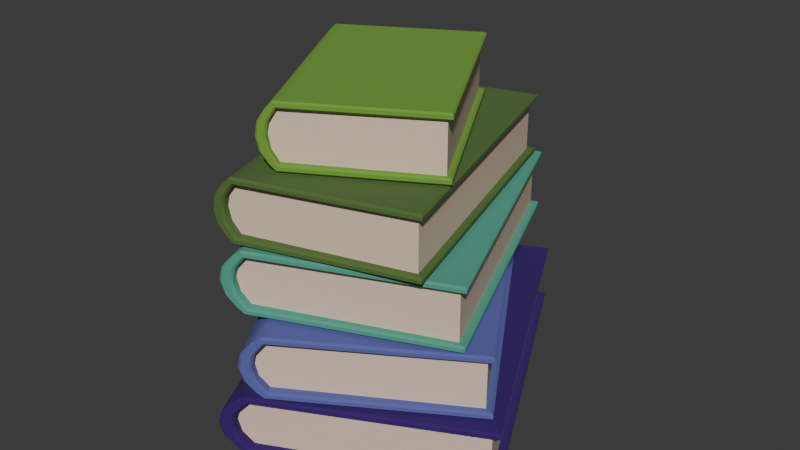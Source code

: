 # Source: B_cherstapel_lila_blau_gr_n.blend  (saved by Blender 4.1.23; exported with 4.5.12 LTS)
import bpy
from mathutils import Matrix  # noqa: F401  (used for matrix-valued properties, if any)

bpy.ops.wm.read_factory_settings(use_empty=True)
scene = bpy.context.scene
scene.name = 'Scene'

# ---- collections
col_collection = bpy.data.collections.new('Collection'); scene.collection.children.link(col_collection)

# ---- materials (node trees are filled in below, after node groups)
mat_buchr_cken_rot = bpy.data.materials.new('Buchrücken_rot')
mat_buchr_cken_rot.use_transparent_shadow = False
mat_buchseiten = bpy.data.materials.new('Buchseiten')
mat_buchseiten.use_transparent_shadow = False
mat_buchr_cken_rot_001 = bpy.data.materials.new('Buchrücken_rot.001')
mat_buchr_cken_rot_001.use_transparent_shadow = False
mat_buchr_cken_rot_002 = bpy.data.materials.new('Buchrücken_rot.002')
mat_buchr_cken_rot_002.use_transparent_shadow = False
mat_buchr_cken_rot_003 = bpy.data.materials.new('Buchrücken_rot.003')
mat_buchr_cken_rot_003.use_transparent_shadow = False
mat_buchr_cken_rot_004 = bpy.data.materials.new('Buchrücken_rot.004')
mat_buchr_cken_rot_004.use_transparent_shadow = False

# ---- material node trees
mat_buchr_cken_rot.use_nodes = True; mat_buchr_cken_rot.node_tree.nodes.clear()
_N = mat_buchr_cken_rot.node_tree.nodes; _L = mat_buchr_cken_rot.node_tree.links
n0 = _N.new('ShaderNodeBsdfPrincipled'); n0.name = 'Principled BSDF'; n0.location = (10, 300)
n0.inputs[0].default_value = (0.03496, 0.005758, 0.1455, 1.0)
n0.inputs[2].default_value = 1.0
n1 = _N.new('ShaderNodeOutputMaterial'); n1.name = 'Material Output'; n1.location = (300, 300)
_L.new(n0.outputs[0], n1.inputs[0])
n1.is_active_output = True
mat_buchseiten.use_nodes = True; mat_buchseiten.node_tree.nodes.clear()
_N = mat_buchseiten.node_tree.nodes; _L = mat_buchseiten.node_tree.links
n0 = _N.new('ShaderNodeBsdfPrincipled'); n0.name = 'Principled BSDF'; n0.location = (10, 300)
n0.inputs[0].default_value = (0.8001, 0.6243, 0.4781, 1.0)
n1 = _N.new('ShaderNodeOutputMaterial'); n1.name = 'Material Output'; n1.location = (300, 300)
_L.new(n0.outputs[0], n1.inputs[0])
n1.is_active_output = True
mat_buchr_cken_rot_001.use_nodes = True; mat_buchr_cken_rot_001.node_tree.nodes.clear()
_N = mat_buchr_cken_rot_001.node_tree.nodes; _L = mat_buchr_cken_rot_001.node_tree.links
n0 = _N.new('ShaderNodeBsdfPrincipled'); n0.name = 'Principled BSDF'; n0.location = (10, 300)
n0.inputs[0].default_value = (0.1037, 0.1161, 0.3874, 1.0)
n0.inputs[2].default_value = 1.0
n1 = _N.new('ShaderNodeOutputMaterial'); n1.name = 'Material Output'; n1.location = (300, 300)
_L.new(n0.outputs[0], n1.inputs[0])
n1.is_active_output = True
mat_buchr_cken_rot_002.use_nodes = True; mat_buchr_cken_rot_002.node_tree.nodes.clear()
_N = mat_buchr_cken_rot_002.node_tree.nodes; _L = mat_buchr_cken_rot_002.node_tree.links
n0 = _N.new('ShaderNodeBsdfPrincipled'); n0.name = 'Principled BSDF'; n0.location = (10, 300)
n0.inputs[0].default_value = (0.07811, 0.3413, 0.2463, 1.0)
n0.inputs[2].default_value = 1.0
n1 = _N.new('ShaderNodeOutputMaterial'); n1.name = 'Material Output'; n1.location = (300, 300)
_L.new(n0.outputs[0], n1.inputs[0])
n1.is_active_output = True
mat_buchr_cken_rot_003.use_nodes = True; mat_buchr_cken_rot_003.node_tree.nodes.clear()
_N = mat_buchr_cken_rot_003.node_tree.nodes; _L = mat_buchr_cken_rot_003.node_tree.links
n0 = _N.new('ShaderNodeBsdfPrincipled'); n0.name = 'Principled BSDF'; n0.location = (10, 300)
n0.inputs[0].default_value = (0.08118, 0.1553, 0.0353, 1.0)
n0.inputs[2].default_value = 1.0
n1 = _N.new('ShaderNodeOutputMaterial'); n1.name = 'Material Output'; n1.location = (300, 300)
_L.new(n0.outputs[0], n1.inputs[0])
n1.is_active_output = True
mat_buchr_cken_rot_004.use_nodes = True; mat_buchr_cken_rot_004.node_tree.nodes.clear()
_N = mat_buchr_cken_rot_004.node_tree.nodes; _L = mat_buchr_cken_rot_004.node_tree.links
n0 = _N.new('ShaderNodeBsdfPrincipled'); n0.name = 'Principled BSDF'; n0.location = (10, 300)
n0.inputs[0].default_value = (0.161, 0.349, 0.04063, 1.0)
n0.inputs[2].default_value = 1.0
n1 = _N.new('ShaderNodeOutputMaterial'); n1.name = 'Material Output'; n1.location = (300, 300)
_L.new(n0.outputs[0], n1.inputs[0])
n1.is_active_output = True

# ---- world
world_world = bpy.data.worlds.new('World'); scene.world = world_world
world_world.use_nodes = True; world_world.node_tree.nodes.clear()
_N = world_world.node_tree.nodes; _L = world_world.node_tree.links
n0 = _N.new('ShaderNodeOutputWorld'); n0.name = 'World Output'; n0.location = (300, 300)
n1 = _N.new('ShaderNodeBackground'); n1.name = 'Background'; n1.location = (10, 300)
n1.inputs[0].default_value = (0.05088, 0.05088, 0.05088, 1.0)
_L.new(n1.outputs[0], n0.inputs[0])
n0.is_active_output = True
world_world.color = (0.05088, 0.05088, 0.05088)
world_world.use_sun_shadow = False
world_world.sun_shadow_jitter_overblur = 0.0

# ---- meshes
me_cube_003 = bpy.data.meshes.new('Cube.003')
me_cube_003.from_pydata([(0.09151, -0.1415, -0.2025), (0.1152, -0.1274, 0.2025), (0.09151, -0.1415, 0.2025), (0.06361, -0.1464, 0.2025), (0.01205, -0.1274, 0.2025), (0.0357, -0.1415, 0.2025), (0.1152, -0.1274, -0.2025), (0.06361, -0.1464, -0.2025), (0.0357, -0.1415, -0.2025), (0.01205, -0.1274, -0.2025), (0.1155, 0.1522, 0.2067), (0.1155, 0.1522, -0.2067), (0.01176, 0.1522, 0.2067), (0.01176, 0.1522, -0.2067), (0.001299, -0.1314, -0.2168), (-0.002117, -0.1322, -0.2134), (0.001299, -0.1314, 0.2168), (-0.002117, -0.1322, 0.2134), (0.001299, 0.1623, -0.2168), (-0.002117, 0.1589, -0.2134), (0.001299, 0.1623, 0.2168), (-0.002117, 0.1589, 0.2134), (0.1259, -0.1314, -0.2168), (0.1293, -0.1322, -0.2134), (0.1259, -0.1314, 0.2168), (0.1293, -0.1322, 0.2134), (0.1293, 0.1589, -0.2134), (0.1259, 0.1623, -0.2168), (0.1259, 0.1623, 0.2168), (0.1293, 0.1589, 0.2134), (-0.002117, -0.1147, -0.2134), (0.001299, -0.1178, -0.2168), (-0.002117, -0.1147, 0.2134), (0.001299, -0.1178, 0.2168), (0.1293, -0.1147, -0.2134), (0.1259, -0.1178, -0.2168), (0.1293, -0.1147, 0.2134), (0.1259, -0.1178, 0.2168), (0.1189, 0.1623, -0.2168), (0.1155, 0.1589, -0.2134), (0.01176, 0.1589, -0.2134), (0.008345, 0.1623, -0.2168), (0.008345, 0.1623, 0.2168), (0.01176, 0.1589, 0.2134), (0.1155, 0.1589, 0.2134), (0.1189, 0.1623, 0.2168), (0.1147, -0.1418, -0.2168), (0.1146, -0.1459, -0.2134), (0.01264, -0.1459, -0.2134), (0.01251, -0.1418, -0.2168), (0.09119, -0.1604, -0.2134), (0.09126, -0.1565, -0.2168), (0.06361, -0.1655, -0.2134), (0.06361, -0.1616, -0.2168), (0.03603, -0.1604, -0.2134), (0.03596, -0.1565, -0.2168), (0.01251, -0.1418, 0.2168), (0.01264, -0.1459, 0.2134), (0.1146, -0.1459, 0.2134), (0.1147, -0.1418, 0.2168), (0.03603, -0.1604, 0.2134), (0.03596, -0.1565, 0.2168), (0.06361, -0.1655, 0.2134), (0.06361, -0.1616, 0.2168), (0.09119, -0.1604, 0.2134), (0.09126, -0.1565, 0.2168), (0.1186, -0.129, 0.2168), (0.1152, -0.1274, 0.2134), (0.01205, -0.1274, 0.2134), (0.008632, -0.129, 0.2168), (0.09145, -0.1452, 0.2168), (0.09151, -0.1415, 0.2134), (0.06361, -0.1501, 0.2168), (0.06361, -0.1464, 0.2134), (0.03577, -0.1452, 0.2168), (0.0357, -0.1415, 0.2134), (0.008632, -0.129, -0.2168), (0.01205, -0.1274, -0.2134), (0.1152, -0.1274, -0.2134), (0.1186, -0.129, -0.2168), (0.03577, -0.1452, -0.2168), (0.0357, -0.1415, -0.2134), (0.06361, -0.1501, -0.2168), (0.06361, -0.1464, -0.2134), (0.09145, -0.1452, -0.2168), (0.09151, -0.1415, -0.2134)], [], [(18, 41, 76, 31), (44, 39, 11, 10), (79, 35, 22, 46), (18, 20, 42, 41), (31, 76, 49, 14), (26, 29, 36, 34), (13, 12, 10, 11), (37, 66, 59, 24), (69, 33, 16, 56), (38, 45, 28, 27), (30, 32, 21, 19), (23, 25, 58, 47), (34, 36, 25, 23), (28, 45, 66, 37), (38, 27, 35, 79), (48, 57, 17, 15), (70, 65, 59, 66), (72, 63, 65, 70), (71, 67, 1, 2), (74, 61, 63, 72), (64, 50, 47, 58), (62, 52, 50, 64), (60, 54, 52, 62), (84, 51, 53, 82), (80, 55, 49, 76), (69, 56, 61, 74), (82, 53, 55, 80), (57, 48, 54, 60), (85, 83, 7, 0), (40, 43, 12, 13), (81, 77, 9, 8), (79, 46, 51, 84), (68, 75, 5, 4), (39, 78, 6, 11), (43, 68, 4, 12), (78, 85, 0, 6), (73, 71, 2, 3), (67, 44, 10, 1), (75, 73, 3, 5), (42, 20, 33, 69), (4, 1, 10, 12), (6, 9, 13, 11), (83, 81, 8, 7), (77, 40, 13, 9), (5, 3, 2), (4, 5, 2, 1), (0, 7, 8), (6, 0, 8, 9), (31, 14, 15, 30), (33, 20, 21, 32), (20, 18, 19, 21), (29, 26, 27, 28), (35, 27, 26, 34), (37, 24, 25, 36), (18, 31, 30, 19), (16, 33, 32, 17), (22, 35, 34, 23), (28, 37, 36, 29), (75, 68, 69, 74), (57, 60, 61, 56), (73, 75, 74, 72), (60, 62, 63, 61), (71, 73, 72, 70), (62, 64, 65, 63), (67, 71, 70, 66), (64, 58, 59, 65), (85, 78, 79, 84), (47, 50, 51, 46), (83, 85, 84, 82), (50, 52, 53, 51), (81, 83, 82, 80), (52, 54, 55, 53), (77, 81, 80, 76), (54, 48, 49, 55), (45, 38, 39, 44), (41, 42, 43, 40), (42, 69, 68, 43), (66, 45, 44, 67), (38, 79, 78, 39), (76, 41, 40, 77), (46, 22, 23, 47), (24, 59, 58, 25), (48, 15, 14, 49), (56, 16, 17, 57), (15, 17, 32, 30)])
me_cube_003.polygons.foreach_set('use_smooth', [True] * 85)
me_cube_003.polygons.foreach_set('material_index', [0, 0, 0, 0, 0, 0, 1, 0, 0, 0, 0, 0, 0, 0, 0, 0, 0, 0, 0, 0, 0, 0, 0, 0, 0, 0, 0, 0, 0, 0, 0, 0, 0, 0, 0, 0, 0, 0, 0, 0, 1, 1, 0, 0, 1, 1, 1, 1, 0, 0, 0, 0, 0, 0, 0, 0, 0, 0, 0, 0, 0, 0, 0, 0, 0, 0, 0, 0, 0, 0, 0, 0, 0, 0, 0, 0, 0, 0, 0, 0, 0, 0, 0, 0, 0])
_k = set([(0, 6), (0, 7), (1, 2), (1, 10), (1, 67), (2, 3), (3, 5), (4, 5), (4, 12), (4, 68), (6, 11), (6, 78), (7, 8), (8, 9), (9, 13), (9, 77), (10, 11), (10, 12), (11, 13), (12, 13), (14, 15), (14, 31), (14, 49), (15, 30), (15, 48), (16, 17), (16, 33), (16, 56), (17, 32), (17, 57), (18, 19), (18, 20), (18, 31), (18, 41), (19, 21), (19, 30), (20, 21), (20, 33), (20, 42), (21, 32), (22, 23), (22, 35), (22, 46), (23, 34), (23, 47), (24, 25), (24, 37), (24, 59), (25, 36), (25, 58), (26, 27), (26, 29), (26, 34), (27, 28), (27, 35), (27, 38), (28, 29), (28, 37), (28, 45), (29, 36), (38, 39), (38, 45), (38, 79), (39, 44), (39, 78), (40, 41), (40, 43), (40, 77), (41, 42), (41, 76), (42, 43), (42, 69), (43, 68), (44, 45), (44, 67), (45, 66), (46, 51), (47, 50), (48, 54), (49, 55), (50, 52), (51, 53), (52, 54), (53, 55), (56, 61), (57, 60), (58, 64), (59, 65), (60, 62), (61, 63), (62, 64), (63, 65), (66, 67), (66, 70), (67, 71), (68, 69), (68, 75), (69, 74), (70, 72), (71, 73), (72, 74), (73, 75), (76, 77), (76, 80), (77, 81), (78, 79), (78, 85), (79, 84), (80, 82), (81, 83), (82, 84), (83, 85)])
me_cube_003.attributes.new('sharp_edge', 'BOOLEAN', 'EDGE').data.foreach_set('value', [ (min(e.vertices), max(e.vertices)) in _k for e in me_cube_003.edges])
_uv = me_cube_003.uv_layers.new(name='UVMap')
_uv.uv.foreach_set('vector', [0.1315, 0.5, 0.1449, 0.5, 0.1454, 0.7426, 0.1315, 0.7399, 0.625, 0.4736, 0.375, 0.4736, 0.375, 0.4736, 0.625, 0.4736, 0.3546, 0.7426, 0.3685, 0.7399, 0.3685, 0.7478, 0.3472, 0.7478, 0.375, 0.2565, 0.625, 0.2565, 0.625, 0.2699, 0.375, 0.2699, 0.1315, 0.7399, 0.1454, 0.7426, 0.1528, 0.7478, 0.1315, 0.7478, 0.377, 0.502, 0.623, 0.502, 0.623, 0.7399, 0.377, 0.7399, 0.375, 0.2764, 0.625, 0.2764, 0.625, 0.4736, 0.375, 0.4736, 0.6315, 0.7399, 0.6454, 0.7426, 0.6528, 0.7478, 0.6315, 0.7478, 0.8546, 0.7426, 0.8685, 0.7399, 0.8685, 0.7478, 0.8472, 0.7478, 0.375, 0.4801, 0.625, 0.4801, 0.625, 0.4935, 0.375, 0.4935, 0.377, 0.01005, 0.623, 0.01005, 0.623, 0.248, 0.377, 0.248, 0.377, 0.75, 0.623, 0.75, 0.623, 0.7781, 0.377, 0.7781, 0.377, 0.7399, 0.623, 0.7399, 0.623, 0.75, 0.377, 0.75, 0.6315, 0.5, 0.6449, 0.5, 0.6454, 0.7426, 0.6315, 0.7399, 0.3551, 0.5, 0.3685, 0.5, 0.3685, 0.7399, 0.3546, 0.7426, 0.377, 0.9719, 0.623, 0.9719, 0.623, 1.0, 0.377, 1.0, 0.697, 0.7382, 0.6974, 0.7441, 0.6528, 0.7478, 0.6454, 0.7426, 0.75, 0.7345, 0.75, 0.7385, 0.6974, 0.7441, 0.697, 0.7382, 0.6969, 0.7362, 0.6519, 0.7399, 0.6519, 0.7399, 0.6969, 0.7362, 0.803, 0.7382, 0.8026, 0.7441, 0.75, 0.7385, 0.75, 0.7345, 0.623, 0.8157, 0.377, 0.8157, 0.377, 0.7781, 0.623, 0.7781, 0.623, 0.875, 0.377, 0.875, 0.377, 0.8157, 0.623, 0.8157, 0.623, 0.9343, 0.377, 0.9343, 0.377, 0.875, 0.623, 0.875, 0.303, 0.7382, 0.3026, 0.7441, 0.25, 0.7385, 0.25, 0.7345, 0.197, 0.7382, 0.1974, 0.7441, 0.1528, 0.7478, 0.1454, 0.7426, 0.8546, 0.7426, 0.8472, 0.7478, 0.8026, 0.7441, 0.803, 0.7382, 0.25, 0.7345, 0.25, 0.7385, 0.1974, 0.7441, 0.197, 0.7382, 0.623, 0.9719, 0.377, 0.9719, 0.377, 0.9343, 0.623, 0.9343, 0.3031, 0.7362, 0.25, 0.7331, 0.25, 0.7331, 0.3031, 0.7362, 0.375, 0.2764, 0.625, 0.2764, 0.625, 0.2764, 0.375, 0.2764, 0.1969, 0.7362, 0.1519, 0.7399, 0.1519, 0.7399, 0.1969, 0.7362, 0.3546, 0.7426, 0.3472, 0.7478, 0.3026, 0.7441, 0.303, 0.7382, 0.8481, 0.7399, 0.8031, 0.7362, 0.8031, 0.7362, 0.8481, 0.7399, 0.3486, 0.5, 0.3481, 0.7399, 0.3481, 0.7399, 0.3486, 0.5, 0.8486, 0.5, 0.8481, 0.7399, 0.8481, 0.7399, 0.8486, 0.5, 0.3481, 0.7399, 0.3031, 0.7362, 0.3031, 0.7362, 0.3481, 0.7399, 0.75, 0.7331, 0.6969, 0.7362, 0.6969, 0.7362, 0.75, 0.7331, 0.6519, 0.7399, 0.6514, 0.5, 0.6514, 0.5, 0.6519, 0.7399, 0.8031, 0.7362, 0.75, 0.7331, 0.75, 0.7331, 0.8031, 0.7362, 0.8551, 0.5, 0.8685, 0.5, 0.8685, 0.7399, 0.8546, 0.7426, 0.8481, 0.7399, 0.6519, 0.7399, 0.6514, 0.5, 0.8486, 0.5, 0.3481, 0.7399, 0.1519, 0.7399, 0.1514, 0.5, 0.3486, 0.5, 0.25, 0.7331, 0.1969, 0.7362, 0.1969, 0.7362, 0.25, 0.7331, 0.1519, 0.7399, 0.1514, 0.5, 0.1514, 0.5, 0.1519, 0.7399, 0.8031, 0.7362, 0.75, 0.7331, 0.6969, 0.7362, 0.8481, 0.7399, 0.8031, 0.7362, 0.6969, 0.7362, 0.6519, 0.7399, 0.3031, 0.7362, 0.25, 0.7331, 0.1969, 0.7362, 0.3481, 0.7399, 0.3031, 0.7362, 0.1969, 0.7362, 0.1519, 0.7399, 0.1315, 0.7399, 0.1315, 0.7478, 0.125, 0.75, 0.125, 0.7399, 0.625, 0.01005, 0.625, 0.25, 0.623, 0.248, 0.623, 0.01005, 0.625, 0.2565, 0.375, 0.2565, 0.377, 0.248, 0.623, 0.248, 0.623, 0.502, 0.377, 0.502, 0.375, 0.4935, 0.625, 0.4935, 0.3685, 0.7399, 0.3685, 0.5, 0.377, 0.502, 0.377, 0.7399, 0.6315, 0.7399, 0.6315, 0.7478, 0.623, 0.75, 0.623, 0.7399, 0.1315, 0.5, 0.1315, 0.7399, 0.125, 0.7399, 0.125, 0.502, 0.625, 0.0004447, 0.625, 0.008293, 0.623, 0.01005, 0.623, 0.0, 0.3685, 0.7478, 0.3685, 0.7399, 0.377, 0.7399, 0.377, 0.75, 0.6315, 0.5, 0.6315, 0.7399, 0.623, 0.7399, 0.623, 0.502, 0.8031, 0.7362, 0.8481, 0.7399, 0.8546, 0.7426, 0.803, 0.7382, 0.623, 0.9719, 0.623, 0.9343, 0.625, 0.9372, 0.625, 0.9719, 0.75, 0.7331, 0.8031, 0.7362, 0.803, 0.7382, 0.75, 0.7345, 0.623, 0.9343, 0.623, 0.875, 0.625, 0.8765, 0.625, 0.9343, 0.6969, 0.7362, 0.75, 0.7331, 0.75, 0.7345, 0.697, 0.7382, 0.623, 0.875, 0.623, 0.8157, 0.625, 0.8157, 0.625, 0.8735, 0.6519, 0.7399, 0.6969, 0.7362, 0.697, 0.7382, 0.6454, 0.7426, 0.623, 0.8157, 0.623, 0.7781, 0.625, 0.7781, 0.625, 0.8128, 0.3031, 0.7362, 0.3481, 0.7399, 0.3546, 0.7426, 0.303, 0.7382, 0.3469, 0.75, 0.3025, 0.7462, 0.3026, 0.7441, 0.3472, 0.7478, 0.25, 0.7331, 0.3031, 0.7362, 0.303, 0.7382, 0.25, 0.7345, 0.3025, 0.7462, 0.25, 0.7399, 0.25, 0.7385, 0.3026, 0.7441, 0.1969, 0.7362, 0.25, 0.7331, 0.25, 0.7345, 0.197, 0.7382, 0.25, 0.7399, 0.1975, 0.7462, 0.1974, 0.7441, 0.25, 0.7385, 0.1519, 0.7399, 0.1969, 0.7362, 0.197, 0.7382, 0.1454, 0.7426, 0.1975, 0.7462, 0.1531, 0.75, 0.1528, 0.7478, 0.1974, 0.7441, 0.625, 0.4801, 0.375, 0.4801, 0.375, 0.4736, 0.625, 0.4736, 0.375, 0.2699, 0.625, 0.2699, 0.625, 0.2764, 0.375, 0.2764, 0.8551, 0.5, 0.8546, 0.7426, 0.8481, 0.7399, 0.8486, 0.5, 0.6454, 0.7426, 0.6449, 0.5, 0.6514, 0.5, 0.6519, 0.7399, 0.3551, 0.5, 0.3546, 0.7426, 0.3481, 0.7399, 0.3486, 0.5, 0.1454, 0.7426, 0.1449, 0.5, 0.1514, 0.5, 0.1519, 0.7399, 0.3472, 0.7478, 0.3685, 0.7478, 0.375, 0.75, 0.3469, 0.75, 0.625, 0.7528, 0.625, 0.7741, 0.623, 0.7781, 0.623, 0.75, 0.1531, 0.75, 0.125, 0.75, 0.1315, 0.7478, 0.1528, 0.7478, 0.625, 0.9759, 0.625, 0.9972, 0.623, 1.0, 0.623, 0.9719, 0.377, 0.0, 0.623, 0.0, 0.623, 0.01005, 0.377, 0.01005])
me_cube_003.materials.append(mat_buchr_cken_rot)
me_cube_003.materials.append(mat_buchseiten)
me_cube_003.update()
me_cube_005 = bpy.data.meshes.new('Cube.005')
me_cube_005.from_pydata([(0.2251, -0.1513, -0.202), (0.2488, -0.1371, 0.2029), (0.2251, -0.1513, 0.2029), (0.1972, -0.1562, 0.2029), (0.1456, -0.1371, 0.2029), (0.1693, -0.1513, 0.2029), (0.2488, -0.1371, -0.202), (0.1972, -0.1562, -0.202), (0.1693, -0.1513, -0.202), (0.1456, -0.1371, -0.202), (0.249, 0.1424, 0.2072), (0.249, 0.1424, -0.2062), (0.1453, 0.1424, 0.2072), (0.1453, 0.1424, -0.2062), (0.1349, -0.1412, -0.2163), (0.1315, -0.1419, -0.2129), (0.1349, -0.1412, 0.2173), (0.1315, -0.1419, 0.2139), (0.1349, 0.1525, -0.2163), (0.1315, 0.1491, -0.2129), (0.1349, 0.1525, 0.2173), (0.1315, 0.1491, 0.2139), (0.2595, -0.1412, -0.2163), (0.2629, -0.1419, -0.2129), (0.2595, -0.1412, 0.2173), (0.2629, -0.1419, 0.2139), (0.2629, 0.1491, -0.2129), (0.2595, 0.1525, -0.2163), (0.2595, 0.1525, 0.2173), (0.2629, 0.1491, 0.2139), (0.1315, -0.1245, -0.2129), (0.1349, -0.1276, -0.2163), (0.1315, -0.1245, 0.2139), (0.1349, -0.1276, 0.2173), (0.2629, -0.1245, -0.2129), (0.2595, -0.1276, -0.2163), (0.2629, -0.1245, 0.2139), (0.2595, -0.1276, 0.2173), (0.2525, 0.1525, -0.2163), (0.249, 0.1491, -0.2129), (0.1453, 0.1491, -0.2129), (0.1419, 0.1525, -0.2163), (0.1419, 0.1525, 0.2173), (0.1453, 0.1491, 0.2139), (0.249, 0.1491, 0.2139), (0.2525, 0.1525, 0.2173), (0.2483, -0.1516, -0.2163), (0.2482, -0.1557, -0.2129), (0.1462, -0.1557, -0.2129), (0.1461, -0.1516, -0.2163), (0.2248, -0.1702, -0.2129), (0.2248, -0.1662, -0.2163), (0.1972, -0.1753, -0.2129), (0.1972, -0.1714, -0.2163), (0.1696, -0.1702, -0.2129), (0.1695, -0.1662, -0.2163), (0.1461, -0.1516, 0.2173), (0.1462, -0.1557, 0.2139), (0.2482, -0.1557, 0.2139), (0.2483, -0.1516, 0.2173), (0.1696, -0.1702, 0.2139), (0.1695, -0.1662, 0.2173), (0.1972, -0.1753, 0.2139), (0.1972, -0.1714, 0.2173), (0.2248, -0.1702, 0.2139), (0.2248, -0.1662, 0.2173), (0.2522, -0.1388, 0.2173), (0.2488, -0.1371, 0.2139), (0.1456, -0.1371, 0.2139), (0.1422, -0.1388, 0.2173), (0.225, -0.155, 0.2173), (0.2251, -0.1513, 0.2139), (0.1972, -0.1599, 0.2173), (0.1972, -0.1562, 0.2139), (0.1694, -0.155, 0.2173), (0.1693, -0.1513, 0.2139), (0.1422, -0.1388, -0.2163), (0.1456, -0.1371, -0.2129), (0.2488, -0.1371, -0.2129), (0.2522, -0.1388, -0.2163), (0.1694, -0.155, -0.2163), (0.1693, -0.1513, -0.2129), (0.1972, -0.1599, -0.2163), (0.1972, -0.1562, -0.2129), (0.225, -0.155, -0.2163), (0.2251, -0.1513, -0.2129)], [], [(18, 41, 76, 31), (44, 39, 11, 10), (79, 35, 22, 46), (18, 20, 42, 41), (31, 76, 49, 14), (26, 29, 36, 34), (13, 12, 10, 11), (37, 66, 59, 24), (69, 33, 16, 56), (38, 45, 28, 27), (30, 32, 21, 19), (23, 25, 58, 47), (34, 36, 25, 23), (28, 45, 66, 37), (38, 27, 35, 79), (48, 57, 17, 15), (70, 65, 59, 66), (72, 63, 65, 70), (71, 67, 1, 2), (74, 61, 63, 72), (64, 50, 47, 58), (62, 52, 50, 64), (60, 54, 52, 62), (84, 51, 53, 82), (80, 55, 49, 76), (69, 56, 61, 74), (82, 53, 55, 80), (57, 48, 54, 60), (85, 83, 7, 0), (40, 43, 12, 13), (81, 77, 9, 8), (79, 46, 51, 84), (68, 75, 5, 4), (39, 78, 6, 11), (43, 68, 4, 12), (78, 85, 0, 6), (73, 71, 2, 3), (67, 44, 10, 1), (75, 73, 3, 5), (42, 20, 33, 69), (4, 1, 10, 12), (6, 9, 13, 11), (83, 81, 8, 7), (77, 40, 13, 9), (5, 3, 2), (4, 5, 2, 1), (0, 7, 8), (6, 0, 8, 9), (31, 14, 15, 30), (33, 20, 21, 32), (20, 18, 19, 21), (29, 26, 27, 28), (35, 27, 26, 34), (37, 24, 25, 36), (18, 31, 30, 19), (16, 33, 32, 17), (22, 35, 34, 23), (28, 37, 36, 29), (75, 68, 69, 74), (57, 60, 61, 56), (73, 75, 74, 72), (60, 62, 63, 61), (71, 73, 72, 70), (62, 64, 65, 63), (67, 71, 70, 66), (64, 58, 59, 65), (85, 78, 79, 84), (47, 50, 51, 46), (83, 85, 84, 82), (50, 52, 53, 51), (81, 83, 82, 80), (52, 54, 55, 53), (77, 81, 80, 76), (54, 48, 49, 55), (45, 38, 39, 44), (41, 42, 43, 40), (42, 69, 68, 43), (66, 45, 44, 67), (38, 79, 78, 39), (76, 41, 40, 77), (46, 22, 23, 47), (24, 59, 58, 25), (48, 15, 14, 49), (56, 16, 17, 57), (15, 17, 32, 30)])
me_cube_005.polygons.foreach_set('use_smooth', [True] * 85)
me_cube_005.polygons.foreach_set('material_index', [0, 0, 0, 0, 0, 0, 1, 0, 0, 0, 0, 0, 0, 0, 0, 0, 0, 0, 0, 0, 0, 0, 0, 0, 0, 0, 0, 0, 0, 0, 0, 0, 0, 0, 0, 0, 0, 0, 0, 0, 1, 1, 0, 0, 1, 1, 1, 1, 0, 0, 0, 0, 0, 0, 0, 0, 0, 0, 0, 0, 0, 0, 0, 0, 0, 0, 0, 0, 0, 0, 0, 0, 0, 0, 0, 0, 0, 0, 0, 0, 0, 0, 0, 0, 0])
_k = set([(0, 6), (0, 7), (1, 2), (1, 10), (1, 67), (2, 3), (3, 5), (4, 5), (4, 12), (4, 68), (6, 11), (6, 78), (7, 8), (8, 9), (9, 13), (9, 77), (10, 11), (10, 12), (11, 13), (12, 13), (14, 15), (14, 31), (14, 49), (15, 30), (15, 48), (16, 17), (16, 33), (16, 56), (17, 32), (17, 57), (18, 19), (18, 20), (18, 31), (18, 41), (19, 21), (19, 30), (20, 21), (20, 33), (20, 42), (21, 32), (22, 23), (22, 35), (22, 46), (23, 34), (23, 47), (24, 25), (24, 37), (24, 59), (25, 36), (25, 58), (26, 27), (26, 29), (26, 34), (27, 28), (27, 35), (27, 38), (28, 29), (28, 37), (28, 45), (29, 36), (38, 39), (38, 45), (38, 79), (39, 44), (39, 78), (40, 41), (40, 43), (40, 77), (41, 42), (41, 76), (42, 43), (42, 69), (43, 68), (44, 45), (44, 67), (45, 66), (46, 51), (47, 50), (48, 54), (49, 55), (50, 52), (51, 53), (52, 54), (53, 55), (56, 61), (57, 60), (58, 64), (59, 65), (60, 62), (61, 63), (62, 64), (63, 65), (66, 67), (66, 70), (67, 71), (68, 69), (68, 75), (69, 74), (70, 72), (71, 73), (72, 74), (73, 75), (76, 77), (76, 80), (77, 81), (78, 79), (78, 85), (79, 84), (80, 82), (81, 83), (82, 84), (83, 85)])
me_cube_005.attributes.new('sharp_edge', 'BOOLEAN', 'EDGE').data.foreach_set('value', [ (min(e.vertices), max(e.vertices)) in _k for e in me_cube_005.edges])
_uv = me_cube_005.uv_layers.new(name='UVMap')
_uv.uv.foreach_set('vector', [0.1315, 0.5, 0.1449, 0.5, 0.1454, 0.7426, 0.1315, 0.7399, 0.625, 0.4736, 0.375, 0.4736, 0.375, 0.4736, 0.625, 0.4736, 0.3546, 0.7426, 0.3685, 0.7399, 0.3685, 0.7478, 0.3472, 0.7478, 0.375, 0.2565, 0.625, 0.2565, 0.625, 0.2699, 0.375, 0.2699, 0.1315, 0.7399, 0.1454, 0.7426, 0.1528, 0.7478, 0.1315, 0.7478, 0.377, 0.502, 0.623, 0.502, 0.623, 0.7399, 0.377, 0.7399, 0.375, 0.2764, 0.625, 0.2764, 0.625, 0.4736, 0.375, 0.4736, 0.6315, 0.7399, 0.6454, 0.7426, 0.6528, 0.7478, 0.6315, 0.7478, 0.8546, 0.7426, 0.8685, 0.7399, 0.8685, 0.7478, 0.8472, 0.7478, 0.375, 0.4801, 0.625, 0.4801, 0.625, 0.4935, 0.375, 0.4935, 0.377, 0.01005, 0.623, 0.01005, 0.623, 0.248, 0.377, 0.248, 0.377, 0.75, 0.623, 0.75, 0.623, 0.7781, 0.377, 0.7781, 0.377, 0.7399, 0.623, 0.7399, 0.623, 0.75, 0.377, 0.75, 0.6315, 0.5, 0.6449, 0.5, 0.6454, 0.7426, 0.6315, 0.7399, 0.3551, 0.5, 0.3685, 0.5, 0.3685, 0.7399, 0.3546, 0.7426, 0.377, 0.9719, 0.623, 0.9719, 0.623, 1.0, 0.377, 1.0, 0.697, 0.7382, 0.6974, 0.7441, 0.6528, 0.7478, 0.6454, 0.7426, 0.75, 0.7345, 0.75, 0.7385, 0.6974, 0.7441, 0.697, 0.7382, 0.6969, 0.7362, 0.6519, 0.7399, 0.6519, 0.7399, 0.6969, 0.7362, 0.803, 0.7382, 0.8026, 0.7441, 0.75, 0.7385, 0.75, 0.7345, 0.623, 0.8157, 0.377, 0.8157, 0.377, 0.7781, 0.623, 0.7781, 0.623, 0.875, 0.377, 0.875, 0.377, 0.8157, 0.623, 0.8157, 0.623, 0.9343, 0.377, 0.9343, 0.377, 0.875, 0.623, 0.875, 0.303, 0.7382, 0.3026, 0.7441, 0.25, 0.7385, 0.25, 0.7345, 0.197, 0.7382, 0.1974, 0.7441, 0.1528, 0.7478, 0.1454, 0.7426, 0.8546, 0.7426, 0.8472, 0.7478, 0.8026, 0.7441, 0.803, 0.7382, 0.25, 0.7345, 0.25, 0.7385, 0.1974, 0.7441, 0.197, 0.7382, 0.623, 0.9719, 0.377, 0.9719, 0.377, 0.9343, 0.623, 0.9343, 0.3031, 0.7362, 0.25, 0.7331, 0.25, 0.7331, 0.3031, 0.7362, 0.375, 0.2764, 0.625, 0.2764, 0.625, 0.2764, 0.375, 0.2764, 0.1969, 0.7362, 0.1519, 0.7399, 0.1519, 0.7399, 0.1969, 0.7362, 0.3546, 0.7426, 0.3472, 0.7478, 0.3026, 0.7441, 0.303, 0.7382, 0.8481, 0.7399, 0.8031, 0.7362, 0.8031, 0.7362, 0.8481, 0.7399, 0.3486, 0.5, 0.3481, 0.7399, 0.3481, 0.7399, 0.3486, 0.5, 0.8486, 0.5, 0.8481, 0.7399, 0.8481, 0.7399, 0.8486, 0.5, 0.3481, 0.7399, 0.3031, 0.7362, 0.3031, 0.7362, 0.3481, 0.7399, 0.75, 0.7331, 0.6969, 0.7362, 0.6969, 0.7362, 0.75, 0.7331, 0.6519, 0.7399, 0.6514, 0.5, 0.6514, 0.5, 0.6519, 0.7399, 0.8031, 0.7362, 0.75, 0.7331, 0.75, 0.7331, 0.8031, 0.7362, 0.8551, 0.5, 0.8685, 0.5, 0.8685, 0.7399, 0.8546, 0.7426, 0.8481, 0.7399, 0.6519, 0.7399, 0.6514, 0.5, 0.8486, 0.5, 0.3481, 0.7399, 0.1519, 0.7399, 0.1514, 0.5, 0.3486, 0.5, 0.25, 0.7331, 0.1969, 0.7362, 0.1969, 0.7362, 0.25, 0.7331, 0.1519, 0.7399, 0.1514, 0.5, 0.1514, 0.5, 0.1519, 0.7399, 0.8031, 0.7362, 0.75, 0.7331, 0.6969, 0.7362, 0.8481, 0.7399, 0.8031, 0.7362, 0.6969, 0.7362, 0.6519, 0.7399, 0.3031, 0.7362, 0.25, 0.7331, 0.1969, 0.7362, 0.3481, 0.7399, 0.3031, 0.7362, 0.1969, 0.7362, 0.1519, 0.7399, 0.1315, 0.7399, 0.1315, 0.7478, 0.125, 0.75, 0.125, 0.7399, 0.625, 0.01005, 0.625, 0.25, 0.623, 0.248, 0.623, 0.01005, 0.625, 0.2565, 0.375, 0.2565, 0.377, 0.248, 0.623, 0.248, 0.623, 0.502, 0.377, 0.502, 0.375, 0.4935, 0.625, 0.4935, 0.3685, 0.7399, 0.3685, 0.5, 0.377, 0.502, 0.377, 0.7399, 0.6315, 0.7399, 0.6315, 0.7478, 0.623, 0.75, 0.623, 0.7399, 0.1315, 0.5, 0.1315, 0.7399, 0.125, 0.7399, 0.125, 0.502, 0.625, 0.0004447, 0.625, 0.008293, 0.623, 0.01005, 0.623, 0.0, 0.3685, 0.7478, 0.3685, 0.7399, 0.377, 0.7399, 0.377, 0.75, 0.6315, 0.5, 0.6315, 0.7399, 0.623, 0.7399, 0.623, 0.502, 0.8031, 0.7362, 0.8481, 0.7399, 0.8546, 0.7426, 0.803, 0.7382, 0.623, 0.9719, 0.623, 0.9343, 0.625, 0.9372, 0.625, 0.9719, 0.75, 0.7331, 0.8031, 0.7362, 0.803, 0.7382, 0.75, 0.7345, 0.623, 0.9343, 0.623, 0.875, 0.625, 0.8765, 0.625, 0.9343, 0.6969, 0.7362, 0.75, 0.7331, 0.75, 0.7345, 0.697, 0.7382, 0.623, 0.875, 0.623, 0.8157, 0.625, 0.8157, 0.625, 0.8735, 0.6519, 0.7399, 0.6969, 0.7362, 0.697, 0.7382, 0.6454, 0.7426, 0.623, 0.8157, 0.623, 0.7781, 0.625, 0.7781, 0.625, 0.8128, 0.3031, 0.7362, 0.3481, 0.7399, 0.3546, 0.7426, 0.303, 0.7382, 0.3469, 0.75, 0.3025, 0.7462, 0.3026, 0.7441, 0.3472, 0.7478, 0.25, 0.7331, 0.3031, 0.7362, 0.303, 0.7382, 0.25, 0.7345, 0.3025, 0.7462, 0.25, 0.7399, 0.25, 0.7385, 0.3026, 0.7441, 0.1969, 0.7362, 0.25, 0.7331, 0.25, 0.7345, 0.197, 0.7382, 0.25, 0.7399, 0.1975, 0.7462, 0.1974, 0.7441, 0.25, 0.7385, 0.1519, 0.7399, 0.1969, 0.7362, 0.197, 0.7382, 0.1454, 0.7426, 0.1975, 0.7462, 0.1531, 0.75, 0.1528, 0.7478, 0.1974, 0.7441, 0.625, 0.4801, 0.375, 0.4801, 0.375, 0.4736, 0.625, 0.4736, 0.375, 0.2699, 0.625, 0.2699, 0.625, 0.2764, 0.375, 0.2764, 0.8551, 0.5, 0.8546, 0.7426, 0.8481, 0.7399, 0.8486, 0.5, 0.6454, 0.7426, 0.6449, 0.5, 0.6514, 0.5, 0.6519, 0.7399, 0.3551, 0.5, 0.3546, 0.7426, 0.3481, 0.7399, 0.3486, 0.5, 0.1454, 0.7426, 0.1449, 0.5, 0.1514, 0.5, 0.1519, 0.7399, 0.3472, 0.7478, 0.3685, 0.7478, 0.375, 0.75, 0.3469, 0.75, 0.625, 0.7528, 0.625, 0.7741, 0.623, 0.7781, 0.623, 0.75, 0.1531, 0.75, 0.125, 0.75, 0.1315, 0.7478, 0.1528, 0.7478, 0.625, 0.9759, 0.625, 0.9972, 0.623, 1.0, 0.623, 0.9719, 0.377, 0.0, 0.623, 0.0, 0.623, 0.01005, 0.377, 0.01005])
me_cube_005.materials.append(mat_buchr_cken_rot_001)
me_cube_005.materials.append(mat_buchseiten)
me_cube_005.update()
me_cube_006 = bpy.data.meshes.new('Cube.006')
me_cube_006.from_pydata([(0.3588, -0.1511, -0.2044), (0.3824, -0.137, 0.2005), (0.3588, -0.1511, 0.2005), (0.3309, -0.1561, 0.2005), (0.2793, -0.137, 0.2005), (0.3029, -0.1511, 0.2005), (0.3824, -0.137, -0.2044), (0.3309, -0.1561, -0.2044), (0.3029, -0.1511, -0.2044), (0.2793, -0.137, -0.2044), (0.3827, 0.1425, 0.2047), (0.3827, 0.1425, -0.2086), (0.279, 0.1425, 0.2047), (0.279, 0.1425, -0.2086), (0.2685, -0.1411, -0.2188), (0.2651, -0.1418, -0.2153), (0.2685, -0.1411, 0.2149), (0.2651, -0.1418, 0.2114), (0.2685, 0.1527, -0.2188), (0.2651, 0.1492, -0.2153), (0.2685, 0.1527, 0.2149), (0.2651, 0.1492, 0.2114), (0.3932, -0.1411, -0.2188), (0.3966, -0.1418, -0.2153), (0.3932, -0.1411, 0.2149), (0.3966, -0.1418, 0.2114), (0.3966, 0.1492, -0.2153), (0.3932, 0.1527, -0.2188), (0.3932, 0.1527, 0.2149), (0.3966, 0.1492, 0.2114), (0.2651, -0.1244, -0.2153), (0.2685, -0.1274, -0.2188), (0.2651, -0.1244, 0.2114), (0.2685, -0.1274, 0.2149), (0.3966, -0.1244, -0.2153), (0.3932, -0.1274, -0.2188), (0.3966, -0.1244, 0.2114), (0.3932, -0.1274, 0.2149), (0.3861, 0.1527, -0.2188), (0.3827, 0.1492, -0.2153), (0.279, 0.1492, -0.2153), (0.2756, 0.1527, -0.2188), (0.2756, 0.1527, 0.2149), (0.279, 0.1492, 0.2114), (0.3827, 0.1492, 0.2114), (0.3861, 0.1527, 0.2149), (0.3819, -0.1515, -0.2188), (0.3818, -0.1556, -0.2153), (0.2799, -0.1556, -0.2153), (0.2798, -0.1515, -0.2188), (0.3584, -0.1701, -0.2153), (0.3585, -0.1661, -0.2188), (0.3309, -0.1752, -0.2153), (0.3309, -0.1713, -0.2188), (0.3033, -0.1701, -0.2153), (0.3032, -0.1661, -0.2188), (0.2798, -0.1515, 0.2149), (0.2799, -0.1556, 0.2114), (0.3818, -0.1556, 0.2114), (0.3819, -0.1515, 0.2149), (0.3033, -0.1701, 0.2114), (0.3032, -0.1661, 0.2149), (0.3309, -0.1752, 0.2114), (0.3309, -0.1713, 0.2149), (0.3584, -0.1701, 0.2114), (0.3585, -0.1661, 0.2149), (0.3858, -0.1387, 0.2149), (0.3824, -0.137, 0.2114), (0.2793, -0.137, 0.2114), (0.2759, -0.1387, 0.2149), (0.3587, -0.1549, 0.2149), (0.3588, -0.1511, 0.2114), (0.3309, -0.1598, 0.2149), (0.3309, -0.1561, 0.2114), (0.303, -0.1549, 0.2149), (0.3029, -0.1511, 0.2114), (0.2759, -0.1387, -0.2188), (0.2793, -0.137, -0.2153), (0.3824, -0.137, -0.2153), (0.3858, -0.1387, -0.2188), (0.303, -0.1549, -0.2188), (0.3029, -0.1511, -0.2153), (0.3309, -0.1598, -0.2188), (0.3309, -0.1561, -0.2153), (0.3587, -0.1549, -0.2188), (0.3588, -0.1511, -0.2153)], [], [(18, 41, 76, 31), (44, 39, 11, 10), (79, 35, 22, 46), (18, 20, 42, 41), (31, 76, 49, 14), (26, 29, 36, 34), (13, 12, 10, 11), (37, 66, 59, 24), (69, 33, 16, 56), (38, 45, 28, 27), (30, 32, 21, 19), (23, 25, 58, 47), (34, 36, 25, 23), (28, 45, 66, 37), (38, 27, 35, 79), (48, 57, 17, 15), (70, 65, 59, 66), (72, 63, 65, 70), (71, 67, 1, 2), (74, 61, 63, 72), (64, 50, 47, 58), (62, 52, 50, 64), (60, 54, 52, 62), (84, 51, 53, 82), (80, 55, 49, 76), (69, 56, 61, 74), (82, 53, 55, 80), (57, 48, 54, 60), (85, 83, 7, 0), (40, 43, 12, 13), (81, 77, 9, 8), (79, 46, 51, 84), (68, 75, 5, 4), (39, 78, 6, 11), (43, 68, 4, 12), (78, 85, 0, 6), (73, 71, 2, 3), (67, 44, 10, 1), (75, 73, 3, 5), (42, 20, 33, 69), (4, 1, 10, 12), (6, 9, 13, 11), (83, 81, 8, 7), (77, 40, 13, 9), (5, 3, 2), (4, 5, 2, 1), (0, 7, 8), (6, 0, 8, 9), (31, 14, 15, 30), (33, 20, 21, 32), (20, 18, 19, 21), (29, 26, 27, 28), (35, 27, 26, 34), (37, 24, 25, 36), (18, 31, 30, 19), (16, 33, 32, 17), (22, 35, 34, 23), (28, 37, 36, 29), (75, 68, 69, 74), (57, 60, 61, 56), (73, 75, 74, 72), (60, 62, 63, 61), (71, 73, 72, 70), (62, 64, 65, 63), (67, 71, 70, 66), (64, 58, 59, 65), (85, 78, 79, 84), (47, 50, 51, 46), (83, 85, 84, 82), (50, 52, 53, 51), (81, 83, 82, 80), (52, 54, 55, 53), (77, 81, 80, 76), (54, 48, 49, 55), (45, 38, 39, 44), (41, 42, 43, 40), (42, 69, 68, 43), (66, 45, 44, 67), (38, 79, 78, 39), (76, 41, 40, 77), (46, 22, 23, 47), (24, 59, 58, 25), (48, 15, 14, 49), (56, 16, 17, 57), (15, 17, 32, 30)])
me_cube_006.polygons.foreach_set('use_smooth', [True] * 85)
me_cube_006.polygons.foreach_set('material_index', [0, 0, 0, 0, 0, 0, 1, 0, 0, 0, 0, 0, 0, 0, 0, 0, 0, 0, 0, 0, 0, 0, 0, 0, 0, 0, 0, 0, 0, 0, 0, 0, 0, 0, 0, 0, 0, 0, 0, 0, 1, 1, 0, 0, 1, 1, 1, 1, 0, 0, 0, 0, 0, 0, 0, 0, 0, 0, 0, 0, 0, 0, 0, 0, 0, 0, 0, 0, 0, 0, 0, 0, 0, 0, 0, 0, 0, 0, 0, 0, 0, 0, 0, 0, 0])
_k = set([(0, 6), (0, 7), (1, 2), (1, 10), (1, 67), (2, 3), (3, 5), (4, 5), (4, 12), (4, 68), (6, 11), (6, 78), (7, 8), (8, 9), (9, 13), (9, 77), (10, 11), (10, 12), (11, 13), (12, 13), (14, 15), (14, 31), (14, 49), (15, 30), (15, 48), (16, 17), (16, 33), (16, 56), (17, 32), (17, 57), (18, 19), (18, 20), (18, 31), (18, 41), (19, 21), (19, 30), (20, 21), (20, 33), (20, 42), (21, 32), (22, 23), (22, 35), (22, 46), (23, 34), (23, 47), (24, 25), (24, 37), (24, 59), (25, 36), (25, 58), (26, 27), (26, 29), (26, 34), (27, 28), (27, 35), (27, 38), (28, 29), (28, 37), (28, 45), (29, 36), (38, 39), (38, 45), (38, 79), (39, 44), (39, 78), (40, 41), (40, 43), (40, 77), (41, 42), (41, 76), (42, 43), (42, 69), (43, 68), (44, 45), (44, 67), (45, 66), (46, 51), (47, 50), (48, 54), (49, 55), (50, 52), (51, 53), (52, 54), (53, 55), (56, 61), (57, 60), (58, 64), (59, 65), (60, 62), (61, 63), (62, 64), (63, 65), (66, 67), (66, 70), (67, 71), (68, 69), (68, 75), (69, 74), (70, 72), (71, 73), (72, 74), (73, 75), (76, 77), (76, 80), (77, 81), (78, 79), (78, 85), (79, 84), (80, 82), (81, 83), (82, 84), (83, 85)])
me_cube_006.attributes.new('sharp_edge', 'BOOLEAN', 'EDGE').data.foreach_set('value', [ (min(e.vertices), max(e.vertices)) in _k for e in me_cube_006.edges])
_uv = me_cube_006.uv_layers.new(name='UVMap')
_uv.uv.foreach_set('vector', [0.1315, 0.5, 0.1449, 0.5, 0.1454, 0.7426, 0.1315, 0.7399, 0.625, 0.4736, 0.375, 0.4736, 0.375, 0.4736, 0.625, 0.4736, 0.3546, 0.7426, 0.3685, 0.7399, 0.3685, 0.7478, 0.3472, 0.7478, 0.375, 0.2565, 0.625, 0.2565, 0.625, 0.2699, 0.375, 0.2699, 0.1315, 0.7399, 0.1454, 0.7426, 0.1528, 0.7478, 0.1315, 0.7478, 0.377, 0.502, 0.623, 0.502, 0.623, 0.7399, 0.377, 0.7399, 0.375, 0.2764, 0.625, 0.2764, 0.625, 0.4736, 0.375, 0.4736, 0.6315, 0.7399, 0.6454, 0.7426, 0.6528, 0.7478, 0.6315, 0.7478, 0.8546, 0.7426, 0.8685, 0.7399, 0.8685, 0.7478, 0.8472, 0.7478, 0.375, 0.4801, 0.625, 0.4801, 0.625, 0.4935, 0.375, 0.4935, 0.377, 0.01005, 0.623, 0.01005, 0.623, 0.248, 0.377, 0.248, 0.377, 0.75, 0.623, 0.75, 0.623, 0.7781, 0.377, 0.7781, 0.377, 0.7399, 0.623, 0.7399, 0.623, 0.75, 0.377, 0.75, 0.6315, 0.5, 0.6449, 0.5, 0.6454, 0.7426, 0.6315, 0.7399, 0.3551, 0.5, 0.3685, 0.5, 0.3685, 0.7399, 0.3546, 0.7426, 0.377, 0.9719, 0.623, 0.9719, 0.623, 1.0, 0.377, 1.0, 0.697, 0.7382, 0.6974, 0.7441, 0.6528, 0.7478, 0.6454, 0.7426, 0.75, 0.7345, 0.75, 0.7385, 0.6974, 0.7441, 0.697, 0.7382, 0.6969, 0.7362, 0.6519, 0.7399, 0.6519, 0.7399, 0.6969, 0.7362, 0.803, 0.7382, 0.8026, 0.7441, 0.75, 0.7385, 0.75, 0.7345, 0.623, 0.8157, 0.377, 0.8157, 0.377, 0.7781, 0.623, 0.7781, 0.623, 0.875, 0.377, 0.875, 0.377, 0.8157, 0.623, 0.8157, 0.623, 0.9343, 0.377, 0.9343, 0.377, 0.875, 0.623, 0.875, 0.303, 0.7382, 0.3026, 0.7441, 0.25, 0.7385, 0.25, 0.7345, 0.197, 0.7382, 0.1974, 0.7441, 0.1528, 0.7478, 0.1454, 0.7426, 0.8546, 0.7426, 0.8472, 0.7478, 0.8026, 0.7441, 0.803, 0.7382, 0.25, 0.7345, 0.25, 0.7385, 0.1974, 0.7441, 0.197, 0.7382, 0.623, 0.9719, 0.377, 0.9719, 0.377, 0.9343, 0.623, 0.9343, 0.3031, 0.7362, 0.25, 0.7331, 0.25, 0.7331, 0.3031, 0.7362, 0.375, 0.2764, 0.625, 0.2764, 0.625, 0.2764, 0.375, 0.2764, 0.1969, 0.7362, 0.1519, 0.7399, 0.1519, 0.7399, 0.1969, 0.7362, 0.3546, 0.7426, 0.3472, 0.7478, 0.3026, 0.7441, 0.303, 0.7382, 0.8481, 0.7399, 0.8031, 0.7362, 0.8031, 0.7362, 0.8481, 0.7399, 0.3486, 0.5, 0.3481, 0.7399, 0.3481, 0.7399, 0.3486, 0.5, 0.8486, 0.5, 0.8481, 0.7399, 0.8481, 0.7399, 0.8486, 0.5, 0.3481, 0.7399, 0.3031, 0.7362, 0.3031, 0.7362, 0.3481, 0.7399, 0.75, 0.7331, 0.6969, 0.7362, 0.6969, 0.7362, 0.75, 0.7331, 0.6519, 0.7399, 0.6514, 0.5, 0.6514, 0.5, 0.6519, 0.7399, 0.8031, 0.7362, 0.75, 0.7331, 0.75, 0.7331, 0.8031, 0.7362, 0.8551, 0.5, 0.8685, 0.5, 0.8685, 0.7399, 0.8546, 0.7426, 0.8481, 0.7399, 0.6519, 0.7399, 0.6514, 0.5, 0.8486, 0.5, 0.3481, 0.7399, 0.1519, 0.7399, 0.1514, 0.5, 0.3486, 0.5, 0.25, 0.7331, 0.1969, 0.7362, 0.1969, 0.7362, 0.25, 0.7331, 0.1519, 0.7399, 0.1514, 0.5, 0.1514, 0.5, 0.1519, 0.7399, 0.8031, 0.7362, 0.75, 0.7331, 0.6969, 0.7362, 0.8481, 0.7399, 0.8031, 0.7362, 0.6969, 0.7362, 0.6519, 0.7399, 0.3031, 0.7362, 0.25, 0.7331, 0.1969, 0.7362, 0.3481, 0.7399, 0.3031, 0.7362, 0.1969, 0.7362, 0.1519, 0.7399, 0.1315, 0.7399, 0.1315, 0.7478, 0.125, 0.75, 0.125, 0.7399, 0.625, 0.01005, 0.625, 0.25, 0.623, 0.248, 0.623, 0.01005, 0.625, 0.2565, 0.375, 0.2565, 0.377, 0.248, 0.623, 0.248, 0.623, 0.502, 0.377, 0.502, 0.375, 0.4935, 0.625, 0.4935, 0.3685, 0.7399, 0.3685, 0.5, 0.377, 0.502, 0.377, 0.7399, 0.6315, 0.7399, 0.6315, 0.7478, 0.623, 0.75, 0.623, 0.7399, 0.1315, 0.5, 0.1315, 0.7399, 0.125, 0.7399, 0.125, 0.502, 0.625, 0.0004447, 0.625, 0.008293, 0.623, 0.01005, 0.623, 0.0, 0.3685, 0.7478, 0.3685, 0.7399, 0.377, 0.7399, 0.377, 0.75, 0.6315, 0.5, 0.6315, 0.7399, 0.623, 0.7399, 0.623, 0.502, 0.8031, 0.7362, 0.8481, 0.7399, 0.8546, 0.7426, 0.803, 0.7382, 0.623, 0.9719, 0.623, 0.9343, 0.625, 0.9372, 0.625, 0.9719, 0.75, 0.7331, 0.8031, 0.7362, 0.803, 0.7382, 0.75, 0.7345, 0.623, 0.9343, 0.623, 0.875, 0.625, 0.8765, 0.625, 0.9343, 0.6969, 0.7362, 0.75, 0.7331, 0.75, 0.7345, 0.697, 0.7382, 0.623, 0.875, 0.623, 0.8157, 0.625, 0.8157, 0.625, 0.8735, 0.6519, 0.7399, 0.6969, 0.7362, 0.697, 0.7382, 0.6454, 0.7426, 0.623, 0.8157, 0.623, 0.7781, 0.625, 0.7781, 0.625, 0.8128, 0.3031, 0.7362, 0.3481, 0.7399, 0.3546, 0.7426, 0.303, 0.7382, 0.3469, 0.75, 0.3025, 0.7462, 0.3026, 0.7441, 0.3472, 0.7478, 0.25, 0.7331, 0.3031, 0.7362, 0.303, 0.7382, 0.25, 0.7345, 0.3025, 0.7462, 0.25, 0.7399, 0.25, 0.7385, 0.3026, 0.7441, 0.1969, 0.7362, 0.25, 0.7331, 0.25, 0.7345, 0.197, 0.7382, 0.25, 0.7399, 0.1975, 0.7462, 0.1974, 0.7441, 0.25, 0.7385, 0.1519, 0.7399, 0.1969, 0.7362, 0.197, 0.7382, 0.1454, 0.7426, 0.1975, 0.7462, 0.1531, 0.75, 0.1528, 0.7478, 0.1974, 0.7441, 0.625, 0.4801, 0.375, 0.4801, 0.375, 0.4736, 0.625, 0.4736, 0.375, 0.2699, 0.625, 0.2699, 0.625, 0.2764, 0.375, 0.2764, 0.8551, 0.5, 0.8546, 0.7426, 0.8481, 0.7399, 0.8486, 0.5, 0.6454, 0.7426, 0.6449, 0.5, 0.6514, 0.5, 0.6519, 0.7399, 0.3551, 0.5, 0.3546, 0.7426, 0.3481, 0.7399, 0.3486, 0.5, 0.1454, 0.7426, 0.1449, 0.5, 0.1514, 0.5, 0.1519, 0.7399, 0.3472, 0.7478, 0.3685, 0.7478, 0.375, 0.75, 0.3469, 0.75, 0.625, 0.7528, 0.625, 0.7741, 0.623, 0.7781, 0.623, 0.75, 0.1531, 0.75, 0.125, 0.75, 0.1315, 0.7478, 0.1528, 0.7478, 0.625, 0.9759, 0.625, 0.9972, 0.623, 1.0, 0.623, 0.9719, 0.377, 0.0, 0.623, 0.0, 0.623, 0.01005, 0.377, 0.01005])
me_cube_006.materials.append(mat_buchr_cken_rot_002)
me_cube_006.materials.append(mat_buchseiten)
me_cube_006.update()
me_cube_007 = bpy.data.meshes.new('Cube.007')
me_cube_007.from_pydata([(0.4931, -0.1619, -0.2077), (0.5168, -0.1478, 0.1972), (0.4931, -0.1619, 0.1972), (0.4652, -0.1669, 0.1972), (0.4137, -0.1478, 0.1972), (0.4373, -0.1619, 0.1972), (0.5168, -0.1478, -0.2077), (0.4652, -0.1669, -0.2077), (0.4373, -0.1619, -0.2077), (0.4137, -0.1478, -0.2077), (0.5171, 0.1317, 0.2014), (0.5171, 0.1317, -0.2119), (0.4134, 0.1317, 0.2014), (0.4134, 0.1317, -0.2119), (0.4029, -0.1518, -0.2221), (0.3995, -0.1526, -0.2186), (0.4029, -0.1518, 0.2115), (0.3995, -0.1526, 0.2081), (0.4029, 0.1419, -0.2221), (0.3995, 0.1385, -0.2186), (0.4029, 0.1419, 0.2115), (0.3995, 0.1385, 0.2081), (0.5275, -0.1518, -0.2221), (0.5309, -0.1526, -0.2186), (0.5275, -0.1518, 0.2115), (0.5309, -0.1526, 0.2081), (0.5309, 0.1385, -0.2186), (0.5275, 0.1419, -0.2221), (0.5275, 0.1419, 0.2115), (0.5309, 0.1385, 0.2081), (0.3995, -0.1352, -0.2186), (0.4029, -0.1382, -0.2221), (0.3995, -0.1352, 0.2081), (0.4029, -0.1382, 0.2115), (0.5309, -0.1352, -0.2186), (0.5275, -0.1382, -0.2221), (0.5309, -0.1352, 0.2081), (0.5275, -0.1382, 0.2115), (0.5205, 0.1419, -0.2221), (0.5171, 0.1385, -0.2186), (0.4134, 0.1385, -0.2186), (0.41, 0.1419, -0.2221), (0.41, 0.1419, 0.2115), (0.4134, 0.1385, 0.2081), (0.5171, 0.1385, 0.2081), (0.5205, 0.1419, 0.2115), (0.5163, -0.1623, -0.2221), (0.5162, -0.1663, -0.2186), (0.4142, -0.1663, -0.2186), (0.4141, -0.1623, -0.2221), (0.4928, -0.1809, -0.2186), (0.4929, -0.1769, -0.2221), (0.4652, -0.186, -0.2186), (0.4652, -0.182, -0.2221), (0.4376, -0.1809, -0.2186), (0.4376, -0.1769, -0.2221), (0.4141, -0.1623, 0.2115), (0.4142, -0.1663, 0.2081), (0.5162, -0.1663, 0.2081), (0.5163, -0.1623, 0.2115), (0.4376, -0.1809, 0.2081), (0.4376, -0.1769, 0.2115), (0.4652, -0.186, 0.2081), (0.4652, -0.182, 0.2115), (0.4928, -0.1809, 0.2081), (0.4929, -0.1769, 0.2115), (0.5202, -0.1495, 0.2115), (0.5168, -0.1478, 0.2081), (0.4137, -0.1478, 0.2081), (0.4102, -0.1495, 0.2115), (0.4931, -0.1656, 0.2115), (0.4931, -0.1619, 0.2081), (0.4652, -0.1706, 0.2115), (0.4652, -0.1669, 0.2081), (0.4374, -0.1656, 0.2115), (0.4373, -0.1619, 0.2081), (0.4102, -0.1495, -0.2221), (0.4137, -0.1478, -0.2186), (0.5168, -0.1478, -0.2186), (0.5202, -0.1495, -0.2221), (0.4374, -0.1656, -0.2221), (0.4373, -0.1619, -0.2186), (0.4652, -0.1706, -0.2221), (0.4652, -0.1669, -0.2186), (0.4931, -0.1656, -0.2221), (0.4931, -0.1619, -0.2186)], [], [(18, 41, 76, 31), (44, 39, 11, 10), (79, 35, 22, 46), (18, 20, 42, 41), (31, 76, 49, 14), (26, 29, 36, 34), (13, 12, 10, 11), (37, 66, 59, 24), (69, 33, 16, 56), (38, 45, 28, 27), (30, 32, 21, 19), (23, 25, 58, 47), (34, 36, 25, 23), (28, 45, 66, 37), (38, 27, 35, 79), (48, 57, 17, 15), (70, 65, 59, 66), (72, 63, 65, 70), (71, 67, 1, 2), (74, 61, 63, 72), (64, 50, 47, 58), (62, 52, 50, 64), (60, 54, 52, 62), (84, 51, 53, 82), (80, 55, 49, 76), (69, 56, 61, 74), (82, 53, 55, 80), (57, 48, 54, 60), (85, 83, 7, 0), (40, 43, 12, 13), (81, 77, 9, 8), (79, 46, 51, 84), (68, 75, 5, 4), (39, 78, 6, 11), (43, 68, 4, 12), (78, 85, 0, 6), (73, 71, 2, 3), (67, 44, 10, 1), (75, 73, 3, 5), (42, 20, 33, 69), (4, 1, 10, 12), (6, 9, 13, 11), (83, 81, 8, 7), (77, 40, 13, 9), (5, 3, 2), (4, 5, 2, 1), (0, 7, 8), (6, 0, 8, 9), (31, 14, 15, 30), (33, 20, 21, 32), (20, 18, 19, 21), (29, 26, 27, 28), (35, 27, 26, 34), (37, 24, 25, 36), (18, 31, 30, 19), (16, 33, 32, 17), (22, 35, 34, 23), (28, 37, 36, 29), (75, 68, 69, 74), (57, 60, 61, 56), (73, 75, 74, 72), (60, 62, 63, 61), (71, 73, 72, 70), (62, 64, 65, 63), (67, 71, 70, 66), (64, 58, 59, 65), (85, 78, 79, 84), (47, 50, 51, 46), (83, 85, 84, 82), (50, 52, 53, 51), (81, 83, 82, 80), (52, 54, 55, 53), (77, 81, 80, 76), (54, 48, 49, 55), (45, 38, 39, 44), (41, 42, 43, 40), (42, 69, 68, 43), (66, 45, 44, 67), (38, 79, 78, 39), (76, 41, 40, 77), (46, 22, 23, 47), (24, 59, 58, 25), (48, 15, 14, 49), (56, 16, 17, 57), (15, 17, 32, 30)])
me_cube_007.polygons.foreach_set('use_smooth', [True] * 85)
me_cube_007.polygons.foreach_set('material_index', [0, 0, 0, 0, 0, 0, 1, 0, 0, 0, 0, 0, 0, 0, 0, 0, 0, 0, 0, 0, 0, 0, 0, 0, 0, 0, 0, 0, 0, 0, 0, 0, 0, 0, 0, 0, 0, 0, 0, 0, 1, 1, 0, 0, 1, 1, 1, 1, 0, 0, 0, 0, 0, 0, 0, 0, 0, 0, 0, 0, 0, 0, 0, 0, 0, 0, 0, 0, 0, 0, 0, 0, 0, 0, 0, 0, 0, 0, 0, 0, 0, 0, 0, 0, 0])
_k = set([(0, 6), (0, 7), (1, 2), (1, 10), (1, 67), (2, 3), (3, 5), (4, 5), (4, 12), (4, 68), (6, 11), (6, 78), (7, 8), (8, 9), (9, 13), (9, 77), (10, 11), (10, 12), (11, 13), (12, 13), (14, 15), (14, 31), (14, 49), (15, 30), (15, 48), (16, 17), (16, 33), (16, 56), (17, 32), (17, 57), (18, 19), (18, 20), (18, 31), (18, 41), (19, 21), (19, 30), (20, 21), (20, 33), (20, 42), (21, 32), (22, 23), (22, 35), (22, 46), (23, 34), (23, 47), (24, 25), (24, 37), (24, 59), (25, 36), (25, 58), (26, 27), (26, 29), (26, 34), (27, 28), (27, 35), (27, 38), (28, 29), (28, 37), (28, 45), (29, 36), (38, 39), (38, 45), (38, 79), (39, 44), (39, 78), (40, 41), (40, 43), (40, 77), (41, 42), (41, 76), (42, 43), (42, 69), (43, 68), (44, 45), (44, 67), (45, 66), (46, 51), (47, 50), (48, 54), (49, 55), (50, 52), (51, 53), (52, 54), (53, 55), (56, 61), (57, 60), (58, 64), (59, 65), (60, 62), (61, 63), (62, 64), (63, 65), (66, 67), (66, 70), (67, 71), (68, 69), (68, 75), (69, 74), (70, 72), (71, 73), (72, 74), (73, 75), (76, 77), (76, 80), (77, 81), (78, 79), (78, 85), (79, 84), (80, 82), (81, 83), (82, 84), (83, 85)])
me_cube_007.attributes.new('sharp_edge', 'BOOLEAN', 'EDGE').data.foreach_set('value', [ (min(e.vertices), max(e.vertices)) in _k for e in me_cube_007.edges])
_uv = me_cube_007.uv_layers.new(name='UVMap')
_uv.uv.foreach_set('vector', [0.1315, 0.5, 0.1449, 0.5, 0.1454, 0.7426, 0.1315, 0.7399, 0.625, 0.4736, 0.375, 0.4736, 0.375, 0.4736, 0.625, 0.4736, 0.3546, 0.7426, 0.3685, 0.7399, 0.3685, 0.7478, 0.3472, 0.7478, 0.375, 0.2565, 0.625, 0.2565, 0.625, 0.2699, 0.375, 0.2699, 0.1315, 0.7399, 0.1454, 0.7426, 0.1528, 0.7478, 0.1315, 0.7478, 0.377, 0.502, 0.623, 0.502, 0.623, 0.7399, 0.377, 0.7399, 0.375, 0.2764, 0.625, 0.2764, 0.625, 0.4736, 0.375, 0.4736, 0.6315, 0.7399, 0.6454, 0.7426, 0.6528, 0.7478, 0.6315, 0.7478, 0.8546, 0.7426, 0.8685, 0.7399, 0.8685, 0.7478, 0.8472, 0.7478, 0.375, 0.4801, 0.625, 0.4801, 0.625, 0.4935, 0.375, 0.4935, 0.377, 0.01005, 0.623, 0.01005, 0.623, 0.248, 0.377, 0.248, 0.377, 0.75, 0.623, 0.75, 0.623, 0.7781, 0.377, 0.7781, 0.377, 0.7399, 0.623, 0.7399, 0.623, 0.75, 0.377, 0.75, 0.6315, 0.5, 0.6449, 0.5, 0.6454, 0.7426, 0.6315, 0.7399, 0.3551, 0.5, 0.3685, 0.5, 0.3685, 0.7399, 0.3546, 0.7426, 0.377, 0.9719, 0.623, 0.9719, 0.623, 1.0, 0.377, 1.0, 0.697, 0.7382, 0.6974, 0.7441, 0.6528, 0.7478, 0.6454, 0.7426, 0.75, 0.7345, 0.75, 0.7385, 0.6974, 0.7441, 0.697, 0.7382, 0.6969, 0.7362, 0.6519, 0.7399, 0.6519, 0.7399, 0.6969, 0.7362, 0.803, 0.7382, 0.8026, 0.7441, 0.75, 0.7385, 0.75, 0.7345, 0.623, 0.8157, 0.377, 0.8157, 0.377, 0.7781, 0.623, 0.7781, 0.623, 0.875, 0.377, 0.875, 0.377, 0.8157, 0.623, 0.8157, 0.623, 0.9343, 0.377, 0.9343, 0.377, 0.875, 0.623, 0.875, 0.303, 0.7382, 0.3026, 0.7441, 0.25, 0.7385, 0.25, 0.7345, 0.197, 0.7382, 0.1974, 0.7441, 0.1528, 0.7478, 0.1454, 0.7426, 0.8546, 0.7426, 0.8472, 0.7478, 0.8026, 0.7441, 0.803, 0.7382, 0.25, 0.7345, 0.25, 0.7385, 0.1974, 0.7441, 0.197, 0.7382, 0.623, 0.9719, 0.377, 0.9719, 0.377, 0.9343, 0.623, 0.9343, 0.3031, 0.7362, 0.25, 0.7331, 0.25, 0.7331, 0.3031, 0.7362, 0.375, 0.2764, 0.625, 0.2764, 0.625, 0.2764, 0.375, 0.2764, 0.1969, 0.7362, 0.1519, 0.7399, 0.1519, 0.7399, 0.1969, 0.7362, 0.3546, 0.7426, 0.3472, 0.7478, 0.3026, 0.7441, 0.303, 0.7382, 0.8481, 0.7399, 0.8031, 0.7362, 0.8031, 0.7362, 0.8481, 0.7399, 0.3486, 0.5, 0.3481, 0.7399, 0.3481, 0.7399, 0.3486, 0.5, 0.8486, 0.5, 0.8481, 0.7399, 0.8481, 0.7399, 0.8486, 0.5, 0.3481, 0.7399, 0.3031, 0.7362, 0.3031, 0.7362, 0.3481, 0.7399, 0.75, 0.7331, 0.6969, 0.7362, 0.6969, 0.7362, 0.75, 0.7331, 0.6519, 0.7399, 0.6514, 0.5, 0.6514, 0.5, 0.6519, 0.7399, 0.8031, 0.7362, 0.75, 0.7331, 0.75, 0.7331, 0.8031, 0.7362, 0.8551, 0.5, 0.8685, 0.5, 0.8685, 0.7399, 0.8546, 0.7426, 0.8481, 0.7399, 0.6519, 0.7399, 0.6514, 0.5, 0.8486, 0.5, 0.3481, 0.7399, 0.1519, 0.7399, 0.1514, 0.5, 0.3486, 0.5, 0.25, 0.7331, 0.1969, 0.7362, 0.1969, 0.7362, 0.25, 0.7331, 0.1519, 0.7399, 0.1514, 0.5, 0.1514, 0.5, 0.1519, 0.7399, 0.8031, 0.7362, 0.75, 0.7331, 0.6969, 0.7362, 0.8481, 0.7399, 0.8031, 0.7362, 0.6969, 0.7362, 0.6519, 0.7399, 0.3031, 0.7362, 0.25, 0.7331, 0.1969, 0.7362, 0.3481, 0.7399, 0.3031, 0.7362, 0.1969, 0.7362, 0.1519, 0.7399, 0.1315, 0.7399, 0.1315, 0.7478, 0.125, 0.75, 0.125, 0.7399, 0.625, 0.01005, 0.625, 0.25, 0.623, 0.248, 0.623, 0.01005, 0.625, 0.2565, 0.375, 0.2565, 0.377, 0.248, 0.623, 0.248, 0.623, 0.502, 0.377, 0.502, 0.375, 0.4935, 0.625, 0.4935, 0.3685, 0.7399, 0.3685, 0.5, 0.377, 0.502, 0.377, 0.7399, 0.6315, 0.7399, 0.6315, 0.7478, 0.623, 0.75, 0.623, 0.7399, 0.1315, 0.5, 0.1315, 0.7399, 0.125, 0.7399, 0.125, 0.502, 0.625, 0.0004447, 0.625, 0.008293, 0.623, 0.01005, 0.623, 0.0, 0.3685, 0.7478, 0.3685, 0.7399, 0.377, 0.7399, 0.377, 0.75, 0.6315, 0.5, 0.6315, 0.7399, 0.623, 0.7399, 0.623, 0.502, 0.8031, 0.7362, 0.8481, 0.7399, 0.8546, 0.7426, 0.803, 0.7382, 0.623, 0.9719, 0.623, 0.9343, 0.625, 0.9372, 0.625, 0.9719, 0.75, 0.7331, 0.8031, 0.7362, 0.803, 0.7382, 0.75, 0.7345, 0.623, 0.9343, 0.623, 0.875, 0.625, 0.8765, 0.625, 0.9343, 0.6969, 0.7362, 0.75, 0.7331, 0.75, 0.7345, 0.697, 0.7382, 0.623, 0.875, 0.623, 0.8157, 0.625, 0.8157, 0.625, 0.8735, 0.6519, 0.7399, 0.6969, 0.7362, 0.697, 0.7382, 0.6454, 0.7426, 0.623, 0.8157, 0.623, 0.7781, 0.625, 0.7781, 0.625, 0.8128, 0.3031, 0.7362, 0.3481, 0.7399, 0.3546, 0.7426, 0.303, 0.7382, 0.3469, 0.75, 0.3025, 0.7462, 0.3026, 0.7441, 0.3472, 0.7478, 0.25, 0.7331, 0.3031, 0.7362, 0.303, 0.7382, 0.25, 0.7345, 0.3025, 0.7462, 0.25, 0.7399, 0.25, 0.7385, 0.3026, 0.7441, 0.1969, 0.7362, 0.25, 0.7331, 0.25, 0.7345, 0.197, 0.7382, 0.25, 0.7399, 0.1975, 0.7462, 0.1974, 0.7441, 0.25, 0.7385, 0.1519, 0.7399, 0.1969, 0.7362, 0.197, 0.7382, 0.1454, 0.7426, 0.1975, 0.7462, 0.1531, 0.75, 0.1528, 0.7478, 0.1974, 0.7441, 0.625, 0.4801, 0.375, 0.4801, 0.375, 0.4736, 0.625, 0.4736, 0.375, 0.2699, 0.625, 0.2699, 0.625, 0.2764, 0.375, 0.2764, 0.8551, 0.5, 0.8546, 0.7426, 0.8481, 0.7399, 0.8486, 0.5, 0.6454, 0.7426, 0.6449, 0.5, 0.6514, 0.5, 0.6519, 0.7399, 0.3551, 0.5, 0.3546, 0.7426, 0.3481, 0.7399, 0.3486, 0.5, 0.1454, 0.7426, 0.1449, 0.5, 0.1514, 0.5, 0.1519, 0.7399, 0.3472, 0.7478, 0.3685, 0.7478, 0.375, 0.75, 0.3469, 0.75, 0.625, 0.7528, 0.625, 0.7741, 0.623, 0.7781, 0.623, 0.75, 0.1531, 0.75, 0.125, 0.75, 0.1315, 0.7478, 0.1528, 0.7478, 0.625, 0.9759, 0.625, 0.9972, 0.623, 1.0, 0.623, 0.9719, 0.377, 0.0, 0.623, 0.0, 0.623, 0.01005, 0.377, 0.01005])
me_cube_007.materials.append(mat_buchr_cken_rot_003)
me_cube_007.materials.append(mat_buchseiten)
me_cube_007.update()
me_cube_008 = bpy.data.meshes.new('Cube.008')
me_cube_008.from_pydata([(0.6272, -0.1787, -0.2067), (0.6508, -0.1646, 0.1982), (0.6272, -0.1787, 0.1982), (0.5993, -0.1837, 0.1982), (0.5477, -0.1646, 0.1982), (0.5714, -0.1787, 0.1982), (0.6508, -0.1646, -0.2067), (0.5993, -0.1837, -0.2067), (0.5714, -0.1787, -0.2067), (0.5477, -0.1646, -0.2067), (0.6511, 0.1149, 0.2024), (0.6511, 0.1149, -0.2109), (0.5474, 0.1149, 0.2024), (0.5474, 0.1149, -0.2109), (0.537, -0.1687, -0.221), (0.5335, -0.1694, -0.2176), (0.537, -0.1687, 0.2126), (0.5335, -0.1694, 0.2092), (0.537, 0.1251, -0.221), (0.5335, 0.1216, -0.2176), (0.537, 0.1251, 0.2126), (0.5335, 0.1216, 0.2092), (0.6616, -0.1687, -0.221), (0.665, -0.1694, -0.2176), (0.6616, -0.1687, 0.2126), (0.665, -0.1694, 0.2092), (0.665, 0.1216, -0.2176), (0.6616, 0.1251, -0.221), (0.6616, 0.1251, 0.2126), (0.665, 0.1216, 0.2092), (0.5335, -0.152, -0.2176), (0.537, -0.155, -0.221), (0.5335, -0.152, 0.2092), (0.537, -0.155, 0.2126), (0.665, -0.152, -0.2176), (0.6616, -0.155, -0.221), (0.665, -0.152, 0.2092), (0.6616, -0.155, 0.2126), (0.6545, 0.1251, -0.221), (0.6511, 0.1216, -0.2176), (0.5474, 0.1216, -0.2176), (0.544, 0.1251, -0.221), (0.544, 0.1251, 0.2126), (0.5474, 0.1216, 0.2092), (0.6511, 0.1216, 0.2092), (0.6545, 0.1251, 0.2126), (0.6504, -0.1791, -0.221), (0.6502, -0.1832, -0.2176), (0.5483, -0.1832, -0.2176), (0.5482, -0.1791, -0.221), (0.6269, -0.1977, -0.2176), (0.6269, -0.1937, -0.221), (0.5993, -0.2028, -0.2176), (0.5993, -0.1989, -0.221), (0.5717, -0.1977, -0.2176), (0.5716, -0.1937, -0.221), (0.5482, -0.1791, 0.2126), (0.5483, -0.1832, 0.2092), (0.6502, -0.1832, 0.2092), (0.6504, -0.1791, 0.2126), (0.5717, -0.1977, 0.2092), (0.5716, -0.1937, 0.2126), (0.5993, -0.2028, 0.2092), (0.5993, -0.1989, 0.2126), (0.6269, -0.1977, 0.2092), (0.6269, -0.1937, 0.2126), (0.6542, -0.1663, 0.2126), (0.6508, -0.1646, 0.2092), (0.5477, -0.1646, 0.2092), (0.5443, -0.1663, 0.2126), (0.6271, -0.1825, 0.2126), (0.6272, -0.1787, 0.2092), (0.5993, -0.1874, 0.2126), (0.5993, -0.1837, 0.2092), (0.5714, -0.1825, 0.2126), (0.5714, -0.1787, 0.2092), (0.5443, -0.1663, -0.221), (0.5477, -0.1646, -0.2176), (0.6508, -0.1646, -0.2176), (0.6542, -0.1663, -0.221), (0.5714, -0.1825, -0.221), (0.5714, -0.1787, -0.2176), (0.5993, -0.1874, -0.221), (0.5993, -0.1837, -0.2176), (0.6271, -0.1825, -0.221), (0.6272, -0.1787, -0.2176)], [], [(18, 41, 76, 31), (44, 39, 11, 10), (79, 35, 22, 46), (18, 20, 42, 41), (31, 76, 49, 14), (26, 29, 36, 34), (13, 12, 10, 11), (37, 66, 59, 24), (69, 33, 16, 56), (38, 45, 28, 27), (30, 32, 21, 19), (23, 25, 58, 47), (34, 36, 25, 23), (28, 45, 66, 37), (38, 27, 35, 79), (48, 57, 17, 15), (70, 65, 59, 66), (72, 63, 65, 70), (71, 67, 1, 2), (74, 61, 63, 72), (64, 50, 47, 58), (62, 52, 50, 64), (60, 54, 52, 62), (84, 51, 53, 82), (80, 55, 49, 76), (69, 56, 61, 74), (82, 53, 55, 80), (57, 48, 54, 60), (85, 83, 7, 0), (40, 43, 12, 13), (81, 77, 9, 8), (79, 46, 51, 84), (68, 75, 5, 4), (39, 78, 6, 11), (43, 68, 4, 12), (78, 85, 0, 6), (73, 71, 2, 3), (67, 44, 10, 1), (75, 73, 3, 5), (42, 20, 33, 69), (4, 1, 10, 12), (6, 9, 13, 11), (83, 81, 8, 7), (77, 40, 13, 9), (5, 3, 2), (4, 5, 2, 1), (0, 7, 8), (6, 0, 8, 9), (31, 14, 15, 30), (33, 20, 21, 32), (20, 18, 19, 21), (29, 26, 27, 28), (35, 27, 26, 34), (37, 24, 25, 36), (18, 31, 30, 19), (16, 33, 32, 17), (22, 35, 34, 23), (28, 37, 36, 29), (75, 68, 69, 74), (57, 60, 61, 56), (73, 75, 74, 72), (60, 62, 63, 61), (71, 73, 72, 70), (62, 64, 65, 63), (67, 71, 70, 66), (64, 58, 59, 65), (85, 78, 79, 84), (47, 50, 51, 46), (83, 85, 84, 82), (50, 52, 53, 51), (81, 83, 82, 80), (52, 54, 55, 53), (77, 81, 80, 76), (54, 48, 49, 55), (45, 38, 39, 44), (41, 42, 43, 40), (42, 69, 68, 43), (66, 45, 44, 67), (38, 79, 78, 39), (76, 41, 40, 77), (46, 22, 23, 47), (24, 59, 58, 25), (48, 15, 14, 49), (56, 16, 17, 57), (15, 17, 32, 30)])
me_cube_008.polygons.foreach_set('use_smooth', [True] * 85)
me_cube_008.polygons.foreach_set('material_index', [0, 0, 0, 0, 0, 0, 1, 0, 0, 0, 0, 0, 0, 0, 0, 0, 0, 0, 0, 0, 0, 0, 0, 0, 0, 0, 0, 0, 0, 0, 0, 0, 0, 0, 0, 0, 0, 0, 0, 0, 1, 1, 0, 0, 1, 1, 1, 1, 0, 0, 0, 0, 0, 0, 0, 0, 0, 0, 0, 0, 0, 0, 0, 0, 0, 0, 0, 0, 0, 0, 0, 0, 0, 0, 0, 0, 0, 0, 0, 0, 0, 0, 0, 0, 0])
_k = set([(0, 6), (0, 7), (1, 2), (1, 10), (1, 67), (2, 3), (3, 5), (4, 5), (4, 12), (4, 68), (6, 11), (6, 78), (7, 8), (8, 9), (9, 13), (9, 77), (10, 11), (10, 12), (11, 13), (12, 13), (14, 15), (14, 31), (14, 49), (15, 30), (15, 48), (16, 17), (16, 33), (16, 56), (17, 32), (17, 57), (18, 19), (18, 20), (18, 31), (18, 41), (19, 21), (19, 30), (20, 21), (20, 33), (20, 42), (21, 32), (22, 23), (22, 35), (22, 46), (23, 34), (23, 47), (24, 25), (24, 37), (24, 59), (25, 36), (25, 58), (26, 27), (26, 29), (26, 34), (27, 28), (27, 35), (27, 38), (28, 29), (28, 37), (28, 45), (29, 36), (38, 39), (38, 45), (38, 79), (39, 44), (39, 78), (40, 41), (40, 43), (40, 77), (41, 42), (41, 76), (42, 43), (42, 69), (43, 68), (44, 45), (44, 67), (45, 66), (46, 51), (47, 50), (48, 54), (49, 55), (50, 52), (51, 53), (52, 54), (53, 55), (56, 61), (57, 60), (58, 64), (59, 65), (60, 62), (61, 63), (62, 64), (63, 65), (66, 67), (66, 70), (67, 71), (68, 69), (68, 75), (69, 74), (70, 72), (71, 73), (72, 74), (73, 75), (76, 77), (76, 80), (77, 81), (78, 79), (78, 85), (79, 84), (80, 82), (81, 83), (82, 84), (83, 85)])
me_cube_008.attributes.new('sharp_edge', 'BOOLEAN', 'EDGE').data.foreach_set('value', [ (min(e.vertices), max(e.vertices)) in _k for e in me_cube_008.edges])
_uv = me_cube_008.uv_layers.new(name='UVMap')
_uv.uv.foreach_set('vector', [0.1315, 0.5, 0.1449, 0.5, 0.1454, 0.7426, 0.1315, 0.7399, 0.625, 0.4736, 0.375, 0.4736, 0.375, 0.4736, 0.625, 0.4736, 0.3546, 0.7426, 0.3685, 0.7399, 0.3685, 0.7478, 0.3472, 0.7478, 0.375, 0.2565, 0.625, 0.2565, 0.625, 0.2699, 0.375, 0.2699, 0.1315, 0.7399, 0.1454, 0.7426, 0.1528, 0.7478, 0.1315, 0.7478, 0.377, 0.502, 0.623, 0.502, 0.623, 0.7399, 0.377, 0.7399, 0.375, 0.2764, 0.625, 0.2764, 0.625, 0.4736, 0.375, 0.4736, 0.6315, 0.7399, 0.6454, 0.7426, 0.6528, 0.7478, 0.6315, 0.7478, 0.8546, 0.7426, 0.8685, 0.7399, 0.8685, 0.7478, 0.8472, 0.7478, 0.375, 0.4801, 0.625, 0.4801, 0.625, 0.4935, 0.375, 0.4935, 0.377, 0.01005, 0.623, 0.01005, 0.623, 0.248, 0.377, 0.248, 0.377, 0.75, 0.623, 0.75, 0.623, 0.7781, 0.377, 0.7781, 0.377, 0.7399, 0.623, 0.7399, 0.623, 0.75, 0.377, 0.75, 0.6315, 0.5, 0.6449, 0.5, 0.6454, 0.7426, 0.6315, 0.7399, 0.3551, 0.5, 0.3685, 0.5, 0.3685, 0.7399, 0.3546, 0.7426, 0.377, 0.9719, 0.623, 0.9719, 0.623, 1.0, 0.377, 1.0, 0.697, 0.7382, 0.6974, 0.7441, 0.6528, 0.7478, 0.6454, 0.7426, 0.75, 0.7345, 0.75, 0.7385, 0.6974, 0.7441, 0.697, 0.7382, 0.6969, 0.7362, 0.6519, 0.7399, 0.6519, 0.7399, 0.6969, 0.7362, 0.803, 0.7382, 0.8026, 0.7441, 0.75, 0.7385, 0.75, 0.7345, 0.623, 0.8157, 0.377, 0.8157, 0.377, 0.7781, 0.623, 0.7781, 0.623, 0.875, 0.377, 0.875, 0.377, 0.8157, 0.623, 0.8157, 0.623, 0.9343, 0.377, 0.9343, 0.377, 0.875, 0.623, 0.875, 0.303, 0.7382, 0.3026, 0.7441, 0.25, 0.7385, 0.25, 0.7345, 0.197, 0.7382, 0.1974, 0.7441, 0.1528, 0.7478, 0.1454, 0.7426, 0.8546, 0.7426, 0.8472, 0.7478, 0.8026, 0.7441, 0.803, 0.7382, 0.25, 0.7345, 0.25, 0.7385, 0.1974, 0.7441, 0.197, 0.7382, 0.623, 0.9719, 0.377, 0.9719, 0.377, 0.9343, 0.623, 0.9343, 0.3031, 0.7362, 0.25, 0.7331, 0.25, 0.7331, 0.3031, 0.7362, 0.375, 0.2764, 0.625, 0.2764, 0.625, 0.2764, 0.375, 0.2764, 0.1969, 0.7362, 0.1519, 0.7399, 0.1519, 0.7399, 0.1969, 0.7362, 0.3546, 0.7426, 0.3472, 0.7478, 0.3026, 0.7441, 0.303, 0.7382, 0.8481, 0.7399, 0.8031, 0.7362, 0.8031, 0.7362, 0.8481, 0.7399, 0.3486, 0.5, 0.3481, 0.7399, 0.3481, 0.7399, 0.3486, 0.5, 0.8486, 0.5, 0.8481, 0.7399, 0.8481, 0.7399, 0.8486, 0.5, 0.3481, 0.7399, 0.3031, 0.7362, 0.3031, 0.7362, 0.3481, 0.7399, 0.75, 0.7331, 0.6969, 0.7362, 0.6969, 0.7362, 0.75, 0.7331, 0.6519, 0.7399, 0.6514, 0.5, 0.6514, 0.5, 0.6519, 0.7399, 0.8031, 0.7362, 0.75, 0.7331, 0.75, 0.7331, 0.8031, 0.7362, 0.8551, 0.5, 0.8685, 0.5, 0.8685, 0.7399, 0.8546, 0.7426, 0.8481, 0.7399, 0.6519, 0.7399, 0.6514, 0.5, 0.8486, 0.5, 0.3481, 0.7399, 0.1519, 0.7399, 0.1514, 0.5, 0.3486, 0.5, 0.25, 0.7331, 0.1969, 0.7362, 0.1969, 0.7362, 0.25, 0.7331, 0.1519, 0.7399, 0.1514, 0.5, 0.1514, 0.5, 0.1519, 0.7399, 0.8031, 0.7362, 0.75, 0.7331, 0.6969, 0.7362, 0.8481, 0.7399, 0.8031, 0.7362, 0.6969, 0.7362, 0.6519, 0.7399, 0.3031, 0.7362, 0.25, 0.7331, 0.1969, 0.7362, 0.3481, 0.7399, 0.3031, 0.7362, 0.1969, 0.7362, 0.1519, 0.7399, 0.1315, 0.7399, 0.1315, 0.7478, 0.125, 0.75, 0.125, 0.7399, 0.625, 0.01005, 0.625, 0.25, 0.623, 0.248, 0.623, 0.01005, 0.625, 0.2565, 0.375, 0.2565, 0.377, 0.248, 0.623, 0.248, 0.623, 0.502, 0.377, 0.502, 0.375, 0.4935, 0.625, 0.4935, 0.3685, 0.7399, 0.3685, 0.5, 0.377, 0.502, 0.377, 0.7399, 0.6315, 0.7399, 0.6315, 0.7478, 0.623, 0.75, 0.623, 0.7399, 0.1315, 0.5, 0.1315, 0.7399, 0.125, 0.7399, 0.125, 0.502, 0.625, 0.0004447, 0.625, 0.008293, 0.623, 0.01005, 0.623, 0.0, 0.3685, 0.7478, 0.3685, 0.7399, 0.377, 0.7399, 0.377, 0.75, 0.6315, 0.5, 0.6315, 0.7399, 0.623, 0.7399, 0.623, 0.502, 0.8031, 0.7362, 0.8481, 0.7399, 0.8546, 0.7426, 0.803, 0.7382, 0.623, 0.9719, 0.623, 0.9343, 0.625, 0.9372, 0.625, 0.9719, 0.75, 0.7331, 0.8031, 0.7362, 0.803, 0.7382, 0.75, 0.7345, 0.623, 0.9343, 0.623, 0.875, 0.625, 0.8765, 0.625, 0.9343, 0.6969, 0.7362, 0.75, 0.7331, 0.75, 0.7345, 0.697, 0.7382, 0.623, 0.875, 0.623, 0.8157, 0.625, 0.8157, 0.625, 0.8735, 0.6519, 0.7399, 0.6969, 0.7362, 0.697, 0.7382, 0.6454, 0.7426, 0.623, 0.8157, 0.623, 0.7781, 0.625, 0.7781, 0.625, 0.8128, 0.3031, 0.7362, 0.3481, 0.7399, 0.3546, 0.7426, 0.303, 0.7382, 0.3469, 0.75, 0.3025, 0.7462, 0.3026, 0.7441, 0.3472, 0.7478, 0.25, 0.7331, 0.3031, 0.7362, 0.303, 0.7382, 0.25, 0.7345, 0.3025, 0.7462, 0.25, 0.7399, 0.25, 0.7385, 0.3026, 0.7441, 0.1969, 0.7362, 0.25, 0.7331, 0.25, 0.7345, 0.197, 0.7382, 0.25, 0.7399, 0.1975, 0.7462, 0.1974, 0.7441, 0.25, 0.7385, 0.1519, 0.7399, 0.1969, 0.7362, 0.197, 0.7382, 0.1454, 0.7426, 0.1975, 0.7462, 0.1531, 0.75, 0.1528, 0.7478, 0.1974, 0.7441, 0.625, 0.4801, 0.375, 0.4801, 0.375, 0.4736, 0.625, 0.4736, 0.375, 0.2699, 0.625, 0.2699, 0.625, 0.2764, 0.375, 0.2764, 0.8551, 0.5, 0.8546, 0.7426, 0.8481, 0.7399, 0.8486, 0.5, 0.6454, 0.7426, 0.6449, 0.5, 0.6514, 0.5, 0.6519, 0.7399, 0.3551, 0.5, 0.3546, 0.7426, 0.3481, 0.7399, 0.3486, 0.5, 0.1454, 0.7426, 0.1449, 0.5, 0.1514, 0.5, 0.1519, 0.7399, 0.3472, 0.7478, 0.3685, 0.7478, 0.375, 0.75, 0.3469, 0.75, 0.625, 0.7528, 0.625, 0.7741, 0.623, 0.7781, 0.623, 0.75, 0.1531, 0.75, 0.125, 0.75, 0.1315, 0.7478, 0.1528, 0.7478, 0.625, 0.9759, 0.625, 0.9972, 0.623, 1.0, 0.623, 0.9719, 0.377, 0.0, 0.623, 0.0, 0.623, 0.01005, 0.377, 0.01005])
me_cube_008.materials.append(mat_buchr_cken_rot_004)
me_cube_008.materials.append(mat_buchseiten)
me_cube_008.update()

# ---- objects
ob_buch1 = bpy.data.objects.new('Buch1', me_cube_003)
ob_buch2 = bpy.data.objects.new('Buch2', me_cube_005)
ob_buch3 = bpy.data.objects.new('Buch3', me_cube_006)
ob_buch4 = bpy.data.objects.new('Buch4', me_cube_007)
ob_buch5 = bpy.data.objects.new('Buch5', me_cube_008)

# ---- transforms, parenting, visibility, modifiers, constraints
ob_buch1.location = (0.0, 0.0, 0.0)
ob_buch1.rotation_euler = (-1.109, -1.571, 0.0)
ob_buch1.scale = (0.5381, 0.8645, 0.8816)
ob_buch2.location = (0.0, 0.0, 0.0)
ob_buch2.rotation_euler = (-1.027, -1.571, 0.0)
ob_buch2.scale = (0.5381, 0.7583, 0.8419)
ob_buch3.location = (0.0, 0.0, 0.0)
ob_buch3.rotation_euler = (-1.192, -1.571, 0.0)
ob_buch3.scale = (0.5381, 0.7583, 0.7556)
ob_buch4.location = (0.0, 0.0, 0.0)
ob_buch4.rotation_euler = (-1.291, -1.571, 0.0)
ob_buch4.scale = (0.5381, 0.6634, 0.7583)
ob_buch5.location = (0.0, 0.0, 0.0)
ob_buch5.rotation_euler = (-1.064, -1.571, 0.0)
ob_buch5.scale = (0.5381, 0.5651, 0.5648)

# ---- collection membership
col_collection.objects.link(ob_buch1)
col_collection.objects.link(ob_buch2)
col_collection.objects.link(ob_buch3)
col_collection.objects.link(ob_buch4)
col_collection.objects.link(ob_buch5)

# ---- scene / render settings (as saved in the file)
scene.frame_start = 1; scene.frame_end = 250; scene.frame_set(1)
scene.render.engine = 'BLENDER_EEVEE_NEXT'
scene.cycles.sampling_pattern = 'TABULATED_SOBOL'
scene.eevee.ray_tracing_options.trace_max_roughness = 0.0
bpy.context.view_layer.update()

# ---- added for rendering (the .blend has no active camera and no usable light): camera, sun
cam_auto = bpy.data.cameras.new('AutoCamera')
cam_auto.lens = 50.0
cam_auto.sensor_width = 36.0
cam_auto.clip_end = 1000.0
ob_auto_camera = bpy.data.objects.new('AutoCamera', cam_auto)
scene.collection.objects.link(ob_auto_camera)
ob_auto_camera.location = (0.671243, -0.807591, 0.716328)
ob_auto_camera.rotation_euler = (1.09748, -7.21219e-08, 0.694738)
scene.camera = ob_auto_camera
light_auto_sun = bpy.data.lights.new('AutoSun', 'SUN')
light_auto_sun.energy = 3.0
light_auto_sun.angle = 0.0523599
ob_auto_sun = bpy.data.objects.new('AutoSun', light_auto_sun)
scene.collection.objects.link(ob_auto_sun)
ob_auto_sun.rotation_euler = (0.872665, 0.174533, 0.523599)
bpy.context.view_layer.update()

